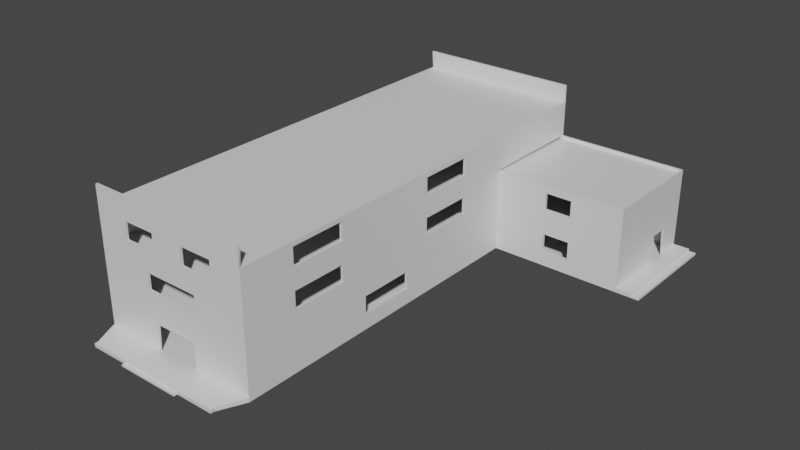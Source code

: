 # Source: house_of_cards.blend  (saved by Blender 2.83.19; exported with 4.5.12 LTS)
import bpy
from mathutils import Matrix  # noqa: F401  (used for matrix-valued properties, if any)

bpy.ops.wm.read_factory_settings(use_empty=True)
scene = bpy.context.scene
scene.name = 'Scene'

# ---- collections
col_collection = bpy.data.collections.new('Collection'); scene.collection.children.link(col_collection)

# ---- materials (node trees are filled in below, after node groups)
mat_material = bpy.data.materials.new('Material')
mat_material.alpha_threshold = 0.0
mat_material.use_transparent_shadow = False
mat_material.line_color = (0.0, 0.0, 0.0, 1.0)

# ---- node groups
ng_auto_smooth = bpy.data.node_groups.new('Auto Smooth', 'GeometryNodeTree')
_s = ng_auto_smooth.interface.new_socket(name='Geometry', in_out='OUTPUT', socket_type='NodeSocketGeometry')
_s = ng_auto_smooth.interface.new_socket(name='Geometry', in_out='INPUT', socket_type='NodeSocketGeometry')
_s = ng_auto_smooth.interface.new_socket(name='Angle', in_out='INPUT', socket_type='NodeSocketFloat')
_s.subtype = 'ANGLE'
_s.min_value = 0.0
_s.max_value = 3.142
ng_auto_smooth.is_modifier = True
_N = ng_auto_smooth.nodes; _L = ng_auto_smooth.links
n0 = _N.new('NodeGroupOutput'); n0.name = 'Group Output'; n0.location = (480, -100)
n1 = _N.new('NodeGroupInput'); n1.name = 'Group Input'; n1.location = (-420, -300)
n2 = _N.new('NodeGroupInput'); n2.name = 'Group Input.001'; n2.location = (-60, -100)
n3 = _N.new('GeometryNodeSetShadeSmooth'); n3.name = 'Set Shade Smooth'; n3.location = (120, -100)
n3.domain = 'EDGE'
n4 = _N.new('GeometryNodeSetShadeSmooth'); n4.name = 'Set Shade Smooth.001'; n4.location = (300, -100)
n5 = _N.new('GeometryNodeInputMeshEdgeAngle'); n5.name = 'Edge Angle'; n5.location = (-420, -220)
n6 = _N.new('GeometryNodeInputEdgeSmooth'); n6.name = 'Is Edge Smooth'; n6.location = (-60, -160)
n7 = _N.new('GeometryNodeInputShadeSmooth'); n7.name = 'Is Face Smooth'; n7.location = (-240, -340)
n8 = _N.new('FunctionNodeBooleanMath'); n8.name = 'Boolean Math'; n8.location = (-60, -220)
n9 = _N.new('FunctionNodeCompare'); n9.name = 'Compare'; n9.location = (-240, -180)
n9.operation = 'LESS_EQUAL'
_L.new(n5.outputs[0], n9.inputs[0])
_L.new(n4.outputs[0], n0.inputs[0])
_L.new(n1.outputs[1], n9.inputs[1])
_L.new(n9.outputs[0], n8.inputs[0])
_L.new(n7.outputs[0], n8.inputs[1])
_L.new(n2.outputs[0], n3.inputs[0])
_L.new(n6.outputs[0], n3.inputs[1])
_L.new(n3.outputs[0], n4.inputs[0])
_L.new(n8.outputs[0], n3.inputs[2])
n0.is_active_output = True

# ---- material node trees
mat_material.use_nodes = True; mat_material.node_tree.nodes.clear()
_N = mat_material.node_tree.nodes; _L = mat_material.node_tree.links
n0 = _N.new('ShaderNodeOutputMaterial'); n0.name = 'Material Output'; n0.location = (300, 300)
n1 = _N.new('ShaderNodeBsdfPrincipled'); n1.name = 'Principled BSDF'; n1.location = (10, 300)
n1.distribution = 'GGX'
n1.subsurface_method = 'BURLEY'
n1.inputs[2].default_value = 0.4
n1.inputs[3].default_value = 1.45
n1.inputs[27].default_value = (0.0, 0.0, 0.0, 1.0)
n1.inputs[28].default_value = 1.0
_L.new(n1.outputs[0], n0.inputs[0])
n0.is_active_output = True

# ---- world
world_world = bpy.data.worlds.new('World'); scene.world = world_world
world_world.use_nodes = True; world_world.node_tree.nodes.clear()
_N = world_world.node_tree.nodes; _L = world_world.node_tree.links
n0 = _N.new('ShaderNodeOutputWorld'); n0.name = 'World Output'; n0.location = (300, 300)
n1 = _N.new('ShaderNodeBackground'); n1.name = 'Background'; n1.location = (10, 300)
n1.inputs[0].default_value = (0.05088, 0.05088, 0.05088, 1.0)
_L.new(n1.outputs[0], n0.inputs[0])
n0.is_active_output = True
world_world.color = (0.05088, 0.05088, 0.05088)
world_world.use_sun_shadow = False
world_world.sun_shadow_jitter_overblur = 0.0

# ---- meshes
me_cube = bpy.data.meshes.new('Cube')
me_cube.from_pydata([(7.761, 20.27, 11.7), (7.761, 20.27, -0.9117), (7.761, -20.27, 11.7), (7.761, -20.27, -0.9117), (-7.656, 20.27, 11.7), (-7.656, 20.27, -0.9117), (-7.656, -20.27, 11.7), (-7.656, -20.27, -0.9117), (7.761, 20.27, -0.5214), (-7.656, -20.27, -0.5214), (7.761, -20.27, -0.5214), (-7.656, 20.27, -0.5214), (-7.656, -20.27, 2.64), (7.761, 20.27, 2.64), (7.761, -20.27, 2.64), (-7.656, 20.27, 2.64), (-7.656, -20.27, 3.042), (7.761, 20.27, 3.042), (7.761, -20.27, 3.042), (-7.656, 20.27, 3.042), (-7.656, -20.27, 6.436), (7.761, 20.27, 6.436), (7.761, -20.27, 6.436), (-7.656, 20.27, 6.436), (-7.656, -20.27, 6.773), (7.761, 20.27, 6.773), (7.761, -20.27, 6.773), (-7.656, 20.27, 6.773), (-7.656, -20.27, 10.05), (7.761, 20.27, 10.05), (7.761, -20.27, 10.05), (-7.656, 20.27, 10.05), (6.685, -22.65, -0.5487), (6.685, -22.65, -0.8845), (-6.58, -22.65, -0.8845), (-6.58, -22.65, -0.5487), (6.685, -22.97, -0.5487), (6.685, -22.97, -0.8845), (-6.58, -22.97, -0.8845), (-6.58, -22.97, -0.5487), (-3.336, 20.27, -0.9117), (-3.336, -20.27, -0.9117), (-3.336, 20.27, -0.5214), (-3.336, -20.27, -0.5214), (-2.863, -22.65, -0.8845), (-2.863, -22.65, -0.5487), (-2.863, -22.97, -0.8845), (-2.863, -22.97, -0.5487), (3.591, -20.27, -0.9117), (3.591, 20.27, -0.5214), (3.097, -22.65, -0.8845), (3.097, -22.97, -0.8845), (3.591, 20.27, -0.9117), (3.591, -20.27, -0.5214), (3.097, -22.65, -0.5487), (3.097, -22.97, -0.5487), (-2.863, -23.3, -0.8845), (3.097, -23.3, -0.8845), (7.761, 20.27, -0.7166), (7.761, -20.27, -0.7166), (-7.656, 20.27, -0.7166), (-7.656, -20.27, -0.7166), (6.685, -22.65, -0.7166), (-6.58, -22.65, -0.7166), (6.685, -22.97, -0.7166), (-6.58, -22.97, -0.7166), (-2.863, -22.97, -0.7166), (-3.336, 20.27, -0.7166), (3.097, -22.97, -0.7166), (3.591, 20.27, -0.7166), (-2.863, -23.3, -0.7166), (3.097, -23.3, -0.7166), (7.761, 10.02, 10.05), (7.761, 10.01, -0.7166), (7.761, 10.02, 6.773), (7.761, 10.01, 2.64), (7.761, 10.01, -0.9117), (7.761, 10.02, 6.436), (7.761, 10.01, -0.5214), (7.761, 10.01, 3.042), (20.0, 20.27, -0.7166), (20.0, 20.27, -0.9117), (20.0, 10.01, -0.9117), (20.0, 20.27, 2.64), (20.0, 20.27, -0.5214), (20.0, 20.27, 3.042), (20.0, 20.27, 6.436), (20.0, 20.27, 6.773), (20.0, 10.01, -0.7166), (20.0, 10.02, 6.773), (20.0, 10.01, 2.64), (20.0, 10.02, 6.436), (20.0, 10.01, -0.5214), (20.0, 10.01, 3.042), (21.52, 20.27, -0.7166), (21.52, 20.27, -0.9117), (21.52, 10.01, -0.9117), (21.52, 20.27, -0.5214), (21.52, 10.01, -0.7166), (21.52, 10.01, -0.5214), (22.17, 20.27, -0.7166), (22.17, 20.27, -0.9117), (22.17, 10.01, -0.9117), (22.17, 10.01, -0.7166), (20.0, 17.93, -0.5214), (20.0, 16.07, -0.5214), (20.0, 16.07, 1.477), (20.0, 17.91, 1.478), (20.0, 16.07, 1.929), (20.0, 17.91, 1.929), (7.761, -20.27, 2.106), (7.761, 10.01, 2.106), (20.0, 10.01, 2.106), (7.761, -20.27, 0.4793), (7.761, 10.01, 0.4793), (20.0, 10.01, 0.4793), (7.761, 20.27, 6.007), (7.761, -20.27, 6.007), (-7.656, 20.27, 6.007), (-7.656, -20.27, 6.007), (7.761, 10.02, 6.007), (20.0, 20.27, 6.007), (20.0, 10.02, 6.007), (7.761, 20.27, 4.486), (7.761, -20.27, 4.486), (-7.656, 20.27, 4.486), (7.761, 10.01, 4.486), (20.0, 20.27, 4.486), (20.0, 10.01, 4.486), (-7.656, -20.27, 4.486), (7.761, 20.27, 9.619), (7.761, -20.27, 9.619), (-7.656, 20.27, 9.619), (-7.656, -20.27, 9.619), (7.761, 10.02, 9.619), (7.761, 20.27, 7.998), (7.761, -20.27, 7.998), (-7.656, 20.27, 7.998), (7.761, 10.02, 7.998), (-7.656, -20.27, 7.998), (2.101, -20.27, -0.5214), (-1.968, -20.27, -0.5214), (2.101, -20.27, 1.712), (-1.968, -20.27, 1.712), (7.761, 7.487, -0.5214), (7.761, 4.963, -0.5214), (7.761, 2.439, -0.5214), (7.761, -0.08432, -0.5214), (7.761, -2.608, -0.5214), (7.761, -5.132, -0.5214), (7.761, -7.655, -0.5214), (7.761, -10.18, -0.5214), (7.761, -12.7, -0.5214), (7.761, -15.23, -0.5214), (7.761, -17.75, -0.5214), (7.761, 7.487, -0.7166), (7.761, 4.963, -0.7166), (7.761, 2.439, -0.7166), (7.761, -0.08442, -0.7166), (7.761, -2.608, -0.7166), (7.761, -5.132, -0.7166), (7.761, -7.656, -0.7166), (7.761, -10.18, -0.7166), (7.761, -12.7, -0.7166), (7.761, -15.23, -0.7166), (7.761, -17.75, -0.7166), (7.761, -17.75, -0.9117), (7.761, -15.23, -0.9117), (7.761, -12.7, -0.9117), (7.761, -10.18, -0.9117), (7.761, -7.656, -0.9117), (7.761, -5.132, -0.9117), (7.761, -2.608, -0.9117), (7.761, -0.08452, -0.9117), (7.761, 2.439, -0.9117), (7.761, 4.963, -0.9117), (7.761, 7.487, -0.9117), (7.761, 7.489, 2.106), (7.761, 4.965, 2.106), (7.761, 2.441, 2.106), (7.761, -0.08293, 2.106), (7.761, -2.607, 2.106), (7.761, -5.131, 2.106), (7.761, -7.655, 2.106), (7.761, -10.18, 2.106), (7.761, -12.7, 2.106), (7.761, -15.23, 2.106), (7.761, -17.75, 2.106), (7.761, 7.488, 0.4793), (7.761, 4.964, 0.4793), (7.761, 2.44, 0.4793), (7.761, -0.08379, 0.4793), (7.761, -2.608, 0.4793), (7.761, -5.131, 0.4793), (7.761, -7.655, 0.4793), (7.761, -10.18, 0.4793), (7.761, -12.7, 0.4793), (7.761, -15.23, 0.4793), (7.761, -17.75, 0.4793), (7.761, 7.489, 3.042), (7.761, 4.965, 3.042), (7.761, 2.442, 3.042), (7.761, -0.08244, 3.042), (7.761, -2.606, 3.042), (7.761, -5.13, 3.042), (7.761, -7.654, 3.042), (7.761, -10.18, 3.042), (7.761, -12.7, 3.042), (7.761, -15.23, 3.042), (7.761, -17.75, 3.042), (7.761, 7.492, 6.007), (7.761, 4.967, 6.007), (7.761, 2.443, 6.007), (7.761, -0.08088, 6.007), (7.761, -2.605, 6.007), (7.761, -5.129, 6.007), (7.761, -7.653, 6.007), (7.761, -10.18, 6.007), (7.761, -12.7, 6.007), (7.761, -15.23, 6.007), (7.761, -17.75, 6.007), (7.761, 7.49, 4.486), (7.761, 4.966, 4.486), (7.761, 2.442, 4.486), (7.761, -0.08168, 4.486), (7.761, -2.606, 4.486), (7.761, -5.13, 4.486), (7.761, -7.654, 4.486), (7.761, -10.18, 4.486), (7.761, -12.7, 4.486), (7.761, -15.23, 4.486), (7.761, -17.75, 4.486), (7.761, 7.492, 6.773), (7.761, 4.968, 6.773), (7.761, 2.444, 6.773), (7.761, -0.08048, 6.773), (7.761, -2.605, 6.773), (7.761, -5.129, 6.773), (7.761, -7.653, 6.773), (7.761, -10.18, 6.773), (7.761, -12.7, 6.773), (7.761, -15.23, 6.773), (7.761, -17.75, 6.773), (7.761, 7.495, 10.05), (7.761, 4.97, 10.05), (7.761, 2.446, 10.05), (7.761, -0.07875, 10.05), (7.761, -2.603, 10.05), (7.761, -5.128, 10.05), (7.761, -7.652, 10.05), (7.761, -10.18, 10.05), (7.761, -12.7, 10.05), (7.761, -15.23, 10.05), (7.761, -17.75, 10.05), (7.761, 7.494, 9.619), (7.761, 4.97, 9.619), (7.761, 2.445, 9.619), (7.761, -0.07898, 9.619), (7.761, -2.603, 9.619), (7.761, -5.128, 9.619), (7.761, -7.652, 9.619), (7.761, -10.18, 9.619), (7.761, -12.7, 9.619), (7.761, -15.23, 9.619), (7.761, -17.75, 9.619), (7.761, 7.493, 7.998), (7.761, 4.969, 7.998), (7.761, 2.444, 7.998), (7.761, -0.07983, 7.998), (7.761, -2.604, 7.998), (7.761, -5.128, 7.998), (7.761, -7.653, 7.998), (7.761, -10.18, 7.998), (7.761, -12.7, 7.998), (7.761, -15.23, 7.998), (7.761, -17.75, 7.998), (-7.656, -17.57, 6.773), (-7.656, -14.87, 6.773), (-7.656, -12.16, 6.773), (-7.656, -9.461, 6.773), (-7.656, -6.758, 6.773), (-7.656, -4.055, 6.773), (-7.656, -1.352, 6.773), (-7.656, 1.352, 6.773), (-7.656, 4.055, 6.773), (-7.656, 6.758, 6.773), (-7.656, 9.461, 6.773), (-7.656, 12.16, 6.773), (-7.656, 14.87, 6.773), (-7.656, 17.57, 6.773), (-7.656, -17.57, 10.05), (-7.656, -14.87, 10.05), (-7.656, -12.16, 10.05), (-7.656, -9.461, 10.05), (-7.656, -6.758, 10.05), (-7.656, -4.055, 10.05), (-7.656, -1.352, 10.05), (-7.656, 1.352, 10.05), (-7.656, 4.055, 10.05), (-7.656, 6.758, 10.05), (-7.656, 9.461, 10.05), (-7.656, 12.16, 10.05), (-7.656, 14.87, 10.05), (-7.656, 17.57, 10.05), (-7.656, -17.57, 9.619), (-7.656, -14.87, 9.619), (-7.656, -12.16, 9.619), (-7.656, -9.461, 9.619), (-7.656, -6.758, 9.619), (-7.656, -4.055, 9.619), (-7.656, -1.352, 9.619), (-7.656, 1.352, 9.619), (-7.656, 4.055, 9.619), (-7.656, 6.758, 9.619), (-7.656, 9.461, 9.619), (-7.656, 12.16, 9.619), (-7.656, 14.87, 9.619), (-7.656, 17.57, 9.619), (-7.656, -17.57, 7.998), (-7.656, -14.87, 7.998), (-7.656, -12.16, 7.998), (-7.656, -9.461, 7.998), (-7.656, -6.758, 7.998), (-7.656, -4.055, 7.998), (-7.656, -1.352, 7.998), (-7.656, 1.352, 7.998), (-7.656, 4.055, 7.998), (-7.656, 6.758, 7.998), (-7.656, 9.461, 7.998), (-7.656, 12.16, 7.998), (-7.656, 14.87, 7.998), (-7.656, 17.57, 7.998), (-7.656, -17.57, 3.042), (-7.656, -14.87, 3.042), (-7.656, -12.16, 3.042), (-7.656, -9.461, 3.042), (-7.656, -6.758, 3.042), (-7.656, -4.055, 3.042), (-7.656, -1.352, 3.042), (-7.656, 1.352, 3.042), (-7.656, 4.055, 3.042), (-7.656, 6.758, 3.042), (-7.656, 9.461, 3.042), (-7.656, 12.16, 3.042), (-7.656, 14.87, 3.042), (-7.656, 17.57, 3.042), (-7.656, -17.57, 6.007), (-7.656, -14.87, 6.007), (-7.656, -12.16, 6.007), (-7.656, -9.461, 6.007), (-7.656, -6.758, 6.007), (-7.656, -4.055, 6.007), (-7.656, -1.352, 6.007), (-7.656, 1.352, 6.007), (-7.656, 4.055, 6.007), (-7.656, 6.758, 6.007), (-7.656, 9.461, 6.007), (-7.656, 12.16, 6.007), (-7.656, 14.87, 6.007), (-7.656, 17.57, 6.007), (-7.656, -17.57, 4.486), (-7.656, -14.87, 4.486), (-7.656, -12.16, 4.486), (-7.656, -9.461, 4.486), (-7.656, -6.758, 4.486), (-7.656, -4.055, 4.486), (-7.656, -1.352, 4.486), (-7.656, 1.352, 4.486), (-7.656, 4.055, 4.486), (-7.656, 6.758, 4.486), (-7.656, 9.461, 4.486), (-7.656, 12.16, 4.486), (-7.656, 14.87, 4.486), (-7.656, 17.57, 4.486), (4.678, -20.27, 6.773), (1.594, -20.27, 6.773), (-1.489, -20.27, 6.773), (-4.573, -20.27, 6.773), (4.678, -20.27, 9.619), (1.594, -20.27, 9.619), (-1.489, -20.27, 9.619), (-4.573, -20.27, 9.619), (4.678, -20.27, 7.998), (1.594, -20.27, 7.998), (-1.489, -20.27, 7.998), (-4.573, -20.27, 7.998), (2.622, -20.27, 3.042), (-2.517, -20.27, 3.042), (2.622, -20.27, 6.007), (-2.517, -20.27, 6.007), (2.622, -20.27, 4.486), (-2.517, -20.27, 4.486), (-3.802, 20.27, 3.042), (0.05246, 20.27, 3.042), (3.907, 20.27, 3.042), (-3.802, 20.27, 6.007), (0.05246, 20.27, 6.007), (3.907, 20.27, 6.007), (-3.802, 20.27, 4.486), (0.05246, 20.27, 4.486), (3.907, 20.27, 4.486), (10.21, 20.27, 3.042), (12.65, 20.27, 3.042), (15.1, 20.27, 3.042), (17.55, 20.27, 3.042), (10.21, 20.27, 6.007), (12.65, 20.27, 6.007), (15.1, 20.27, 6.007), (17.55, 20.27, 6.007), (10.21, 20.27, 4.486), (12.65, 20.27, 4.486), (15.1, 20.27, 4.486), (17.55, 20.27, 4.486), (10.21, 10.01, 3.042), (12.65, 10.01, 3.042), (15.1, 10.01, 3.042), (17.55, 10.01, 3.042), (10.21, 10.02, 6.007), (12.65, 10.02, 6.007), (15.1, 10.02, 6.007), (17.55, 10.02, 6.007), (10.21, 10.01, 4.486), (12.65, 10.01, 4.486), (15.1, 10.01, 4.486), (17.55, 10.01, 4.486), (7.761, 20.27, 2.252), (20.0, 20.27, 2.252), (7.761, 20.27, 0.5689), (20.0, 20.27, 0.5689), (-7.656, -16.82, 3.042), (-7.656, -16.82, 6.007), (-7.656, -16.82, 4.486), (-7.656, -16.82, 5.488), (-7.656, -14.87, 5.486), (12.64, 10.01, 0.4793), (12.64, 10.01, 2.106), (15.11, 10.01, 0.4793), (15.11, 10.01, 2.106), (-9.648, -16.84, -0.8962), (-9.648, -16.84, 1.104), (-9.648, -14.84, -0.8962), (-9.648, -14.84, 1.104), (-7.648, -16.84, -0.8962), (-7.648, -16.84, 1.104), (-7.648, -14.84, -0.8962), (-7.648, -14.84, 1.104), (-9.648, -16.84, 3.043), (-9.648, -14.84, 3.043), (-7.648, -14.84, 3.043), (-7.648, -16.84, 3.043), (-9.92, -14.84, -0.8962), (-9.92, -16.84, -0.8962), (-9.92, -16.84, 1.104), (-9.92, -14.84, 1.104), (-9.92, -16.84, 3.043), (-9.92, -14.84, 3.043), (-7.648, -14.84, 1.381), (-7.648, -14.84, 1.658), (-7.648, -14.84, 1.935), (-7.648, -14.84, 2.212), (-7.648, -14.84, 2.489), (-7.648, -14.84, 2.766), (-7.648, -16.84, 2.766), (-7.648, -16.84, 2.489), (-7.648, -16.84, 2.212), (-7.648, -16.84, 1.935), (-7.648, -16.84, 1.658), (-7.648, -16.84, 1.381), (-9.648, -16.84, 1.381), (-9.648, -16.84, 1.658), (-9.648, -16.84, 1.935), (-9.648, -16.84, 2.212), (-9.648, -16.84, 2.489), (-9.648, -16.84, 2.766), (-9.648, -14.84, 2.766), (-9.648, -14.84, 2.489), (-9.648, -14.84, 2.212), (-9.648, -14.84, 1.935), (-9.648, -14.84, 1.658), (-9.648, -14.84, 1.381), (-9.92, -16.84, 1.381), (-9.92, -16.84, 1.658), (-9.92, -16.84, 1.935), (-9.92, -16.84, 2.212), (-9.92, -16.84, 2.489), (-9.92, -16.84, 2.766), (-9.92, -14.84, 2.766), (-9.92, -14.84, 2.489), (-9.92, -14.84, 2.212), (-9.92, -14.84, 1.935), (-9.92, -14.84, 1.658), (-9.92, -14.84, 1.381), (-9.648, -16.84, -0.6105), (-9.648, -16.84, -0.3248), (-9.648, -16.84, -0.03908), (-9.648, -16.84, 0.2466), (-9.648, -16.84, 0.5323), (-9.648, -16.84, 0.8181), (-9.648, -14.84, 0.8181), (-9.648, -14.84, 0.5323), (-9.648, -14.84, 0.2466), (-9.648, -14.84, -0.03908), (-9.648, -14.84, -0.3248), (-9.648, -14.84, -0.6105), (-7.648, -14.84, 0.8181), (-7.648, -14.84, 0.5323), (-7.648, -14.84, 0.2466), (-7.648, -14.84, -0.03908), (-7.648, -14.84, -0.3248), (-7.648, -14.84, -0.6105), (-7.648, -16.84, 0.8181), (-7.648, -16.84, 0.5323), (-7.648, -16.84, 0.2466), (-7.648, -16.84, -0.03908), (-7.648, -16.84, -0.3248), (-7.648, -16.84, -0.6105), (-9.92, -16.84, -0.6105), (-9.92, -16.84, -0.3248), (-9.92, -16.84, -0.03908), (-9.92, -16.84, 0.2466), (-9.92, -16.84, 0.5323), (-9.92, -16.84, 0.8181), (-9.92, -14.84, 0.8181), (-9.92, -14.84, 0.5323), (-9.92, -14.84, 0.2466), (-9.92, -14.84, -0.03908), (-9.92, -14.84, -0.3248), (-9.92, -14.84, -0.6105), (-9.648, -14.54, -0.6105), (-9.648, -14.54, -0.8962), (-7.648, -14.54, -0.8962), (-9.648, -14.54, 1.104), (-7.648, -14.54, 1.104), (-7.648, -14.54, -0.6105), (-9.648, -14.54, 1.381), (-7.648, -14.54, 1.381), (-7.648, -14.54, 1.658), (-7.648, -14.54, 1.935), (-7.648, -14.54, 2.212), (-7.648, -14.54, 2.489), (-7.648, -14.54, 2.766), (-9.648, -14.54, 2.766), (-9.648, -14.54, 2.489), (-9.648, -14.54, 2.212), (-9.648, -14.54, 1.935), (-9.648, -14.54, 1.658), (-9.648, -14.54, 0.8181), (-9.648, -14.54, 0.5323), (-9.648, -14.54, 0.2466), (-9.648, -14.54, -0.03908), (-9.648, -14.54, -0.3248), (-7.648, -14.54, 0.8181), (-7.648, -14.54, 0.5323), (-7.648, -14.54, 0.2466), (-7.648, -14.54, -0.03908), (-7.648, -14.54, -0.3248), (-9.648, -14.24, -0.6105), (-9.648, -14.24, -0.8962), (-7.648, -14.24, -0.8962), (-9.648, -14.24, 1.104), (-7.648, -14.24, 1.104), (-7.648, -14.24, -0.6105), (-9.648, -14.24, 1.381), (-7.648, -14.24, 1.381), (-7.648, -14.24, 1.658), (-7.648, -14.24, 1.935), (-7.648, -14.24, 2.212), (-7.648, -14.24, 2.489), (-9.648, -14.24, 2.489), (-9.648, -14.24, 2.212), (-9.648, -14.24, 1.935), (-9.648, -14.24, 1.658), (-9.648, -14.24, 0.8181), (-9.648, -14.24, 0.5323), (-9.648, -14.24, 0.2466), (-9.648, -14.24, -0.03908), (-9.648, -14.24, -0.3248), (-7.648, -14.24, 0.8181), (-7.648, -14.24, 0.5323), (-7.648, -14.24, 0.2466), (-7.648, -14.24, -0.03908), (-7.648, -14.24, -0.3248), (-9.648, -13.94, -0.6105), (-9.648, -13.94, -0.8962), (-7.648, -13.94, -0.8962), (-9.648, -13.94, 1.104), (-7.648, -13.94, 1.104), (-7.648, -13.94, -0.6105), (-9.648, -13.94, 1.381), (-7.648, -13.94, 1.381), (-7.648, -13.94, 1.658), (-7.648, -13.94, 1.935), (-7.648, -13.94, 2.212), (-9.648, -13.94, 2.212), (-9.648, -13.94, 1.935), (-9.648, -13.94, 1.658), (-9.648, -13.94, 0.8181), (-9.648, -13.94, 0.5323), (-9.648, -13.94, 0.2466), (-9.648, -13.94, -0.03908), (-9.648, -13.94, -0.3248), (-7.648, -13.94, 0.8181), (-7.648, -13.94, 0.5323), (-7.648, -13.94, 0.2466), (-7.648, -13.94, -0.03908), (-7.648, -13.94, -0.3248), (-9.648, -13.64, -0.6105), (-9.648, -13.64, -0.8962), (-7.648, -13.64, -0.8962), (-9.648, -13.64, 1.104), (-7.648, -13.64, 1.104), (-7.648, -13.64, -0.6105), (-9.648, -13.64, 1.381), (-7.648, -13.64, 1.381), (-7.648, -13.64, 1.658), (-7.648, -13.64, 1.935), (-9.648, -13.64, 1.935), (-9.648, -13.64, 1.658), (-9.648, -13.64, 0.8181), (-9.648, -13.64, 0.5323), (-9.648, -13.64, 0.2466), (-9.648, -13.64, -0.03908), (-9.648, -13.64, -0.3248), (-7.648, -13.64, 0.8181), (-7.648, -13.64, 0.5323), (-7.648, -13.64, 0.2466), (-7.648, -13.64, -0.03908), (-7.648, -13.64, -0.3248), (-9.648, -13.34, -0.6105), (-9.648, -13.34, -0.8962), (-7.648, -13.34, -0.8962), (-9.648, -13.34, 1.104), (-7.648, -13.34, 1.104), (-7.648, -13.34, -0.6105), (-9.648, -13.34, 1.381), (-7.648, -13.34, 1.381), (-7.648, -13.34, 1.658), (-9.648, -13.34, 1.658), (-9.648, -13.34, 0.8181), (-9.648, -13.34, 0.5323), (-9.648, -13.34, 0.2466), (-9.648, -13.34, -0.03908), (-9.648, -13.34, -0.3248), (-7.648, -13.34, 0.8181), (-7.648, -13.34, 0.5323), (-7.648, -13.34, 0.2466), (-7.648, -13.34, -0.03908), (-7.648, -13.34, -0.3248), (-9.648, -13.04, -0.6105), (-9.648, -13.04, -0.8962), (-7.648, -13.04, -0.8962), (-9.648, -13.04, 1.104), (-7.648, -13.04, 1.104), (-7.648, -13.04, -0.6105), (-9.648, -13.04, 1.381), (-7.648, -13.04, 1.381), (-9.648, -13.04, 0.8181), (-9.648, -13.04, 0.5323), (-9.648, -13.04, 0.2466), (-9.648, -13.04, -0.03908), (-9.648, -13.04, -0.3248), (-7.648, -13.04, 0.8181), (-7.648, -13.04, 0.5323), (-7.648, -13.04, 0.2466), (-7.648, -13.04, -0.03908), (-7.648, -13.04, -0.3248), (-9.648, -12.74, -0.6105), (-9.648, -12.74, -0.8962), (-7.648, -12.74, -0.8962), (-9.648, -12.74, 1.104), (-7.648, -12.74, 1.104), (-7.648, -12.74, -0.6105), (-9.648, -12.74, 0.8181), (-9.648, -12.74, 0.5323), (-9.648, -12.74, 0.2466), (-9.648, -12.74, -0.03908), (-9.648, -12.74, -0.3248), (-7.648, -12.74, 0.8181), (-7.648, -12.74, 0.5323), (-7.648, -12.74, 0.2466), (-7.648, -12.74, -0.03908), (-7.648, -12.74, -0.3248), (-9.648, -12.44, -0.6105), (-9.648, -12.44, -0.8962), (-7.648, -12.44, -0.8962), (-7.648, -12.44, -0.6105), (-9.648, -12.44, 0.8181), (-9.648, -12.44, 0.5323), (-9.648, -12.44, 0.2466), (-9.648, -12.44, -0.03908), (-9.648, -12.44, -0.3248), (-7.648, -12.44, 0.8181), (-7.648, -12.44, 0.5323), (-7.648, -12.44, 0.2466), (-7.648, -12.44, -0.03908), (-7.648, -12.44, -0.3248), (-9.648, -12.14, -0.6105), (-9.648, -12.14, -0.8962), (-7.648, -12.14, -0.8962), (-7.648, -12.14, -0.6105), (-9.648, -12.14, 0.5323), (-9.648, -12.14, 0.2466), (-9.648, -12.14, -0.03908), (-9.648, -12.14, -0.3248), (-7.648, -12.14, 0.5323), (-7.648, -12.14, 0.2466), (-7.648, -12.14, -0.03908), (-7.648, -12.14, -0.3248), (-9.648, -11.84, -0.6105), (-9.648, -11.84, -0.8962), (-7.648, -11.84, -0.8962), (-7.648, -11.84, -0.6105), (-9.648, -11.84, 0.2466), (-9.648, -11.84, -0.03908), (-9.648, -11.84, -0.3248), (-7.648, -11.84, 0.2466), (-7.648, -11.84, -0.03908), (-7.648, -11.84, -0.3248), (-9.648, -11.54, -0.6105), (-9.648, -11.54, -0.8962), (-7.648, -11.54, -0.8962), (-7.648, -11.54, -0.6105), (-9.648, -11.54, -0.03908), (-9.648, -11.54, -0.3248), (-7.648, -11.54, -0.03908), (-7.648, -11.54, -0.3248), (-9.648, -11.24, -0.6105), (-9.648, -11.24, -0.8962), (-7.648, -11.24, -0.8962), (-7.648, -11.24, -0.6105), (-9.648, -11.24, -0.3248), (-7.648, -11.24, -0.3248), (-9.648, -10.94, -0.6105), (-9.648, -10.94, -0.8962), (-7.648, -10.94, -0.8962), (-7.648, -10.94, -0.6105), (-9.648, -10.97, 1.104), (-9.92, -10.97, 1.104), (-9.648, -10.97, -0.6105), (-9.648, -10.97, -0.8962), (-9.648, -10.97, 1.381), (-9.92, -10.97, -0.6105), (-9.92, -10.97, -0.8962), (-9.92, -10.97, 1.381), (-9.92, -10.97, 3.043), (-9.648, -10.97, 3.043), (-9.648, -10.97, 2.766), (-9.648, -10.97, 2.489), (-9.648, -10.97, 2.212), (-9.648, -10.97, 1.935), (-9.648, -10.97, 1.658), (-9.92, -10.97, 2.766), (-9.92, -10.97, 2.489), (-9.92, -10.97, 2.212), (-9.92, -10.97, 1.935), (-9.92, -10.97, 1.658), (-9.648, -10.97, 0.8181), (-9.648, -10.97, 0.5323), (-9.648, -10.97, 0.2466), (-9.648, -10.97, -0.03908), (-9.648, -10.97, -0.3248), (-9.92, -10.97, 0.8181), (-9.92, -10.97, 0.5323), (-9.92, -10.97, 0.2466), (-9.92, -10.97, -0.03908), (-9.92, -10.97, -0.3248)], [], [(30, 2, 6, 28), (52, 1, 76, 176, 175, 174, 173, 172, 171, 170, 169, 168, 167, 166, 3, 48), (31, 4, 0, 29), (69, 49, 8, 58), (61, 9, 11, 60), (48, 3, 33, 50), (11, 15, 13, 425, 427, 8, 49, 42), (76, 1, 81, 82), (9, 12, 15, 11), (10, 113, 110, 14, 12, 9, 43, 141, 143, 142, 140, 53), (15, 19, 392, 393, 394, 17, 13), (74, 77, 91, 89), (12, 16, 332, 429, 333, 334, 335, 336, 337, 338, 339, 340, 341, 342, 343, 344, 345, 19, 15), (14, 18, 386, 387, 16, 12), (118, 23, 21, 116, 397, 396, 395), (73, 76, 82, 88), (119, 20, 23, 118, 359, 358, 357, 356, 355, 354, 353, 352, 351, 350, 349, 348, 347, 430, 346), (117, 22, 20, 119, 389, 388), (23, 27, 25, 21), (1, 58, 80, 81), (20, 24, 276, 277, 278, 279, 280, 281, 282, 283, 284, 285, 286, 287, 288, 289, 27, 23), (22, 26, 374, 375, 376, 377, 24, 20), (132, 31, 29, 130), (317, 303, 31, 132), (131, 30, 28, 133, 381, 380, 379, 378), (12, 15, 13, 75, 14), (20, 23, 21, 77, 22), (31, 303, 302, 301, 300, 299, 298, 297, 296, 295, 294, 293, 292, 291, 290, 28, 30, 253, 252, 251, 250, 249, 248, 247, 246, 245, 244, 243, 72, 29), (45, 35, 39, 47), (43, 9, 35, 45), (59, 10, 32, 62), (61, 7, 34, 63), (66, 47, 39, 65), (50, 33, 37, 51), (63, 34, 38, 65), (62, 32, 36, 64), (34, 44, 46, 38), (66, 46, 56, 70), (53, 140, 141, 43, 45, 54), (54, 45, 47, 55), (7, 41, 44, 34), (60, 11, 42, 67), (5, 40, 41, 7), (32, 54, 55, 36), (10, 53, 54, 32), (64, 36, 55, 68), (66, 70, 71, 68), (67, 42, 49, 69), (40, 52, 48, 41), (46, 51, 57, 56), (51, 68, 71, 57), (57, 71, 70, 56), (40, 67, 69, 52), (37, 64, 68, 51), (5, 60, 67, 40), (55, 47, 66, 68), (33, 62, 64, 37), (35, 63, 65, 39), (46, 66, 65, 38), (9, 61, 63, 35), (3, 59, 62, 33), (7, 61, 60, 5), (424, 416, 93, 128), (52, 69, 58, 1), (120, 77, 22, 117, 220, 219, 218, 217, 216, 215, 214, 213, 212, 211, 210), (166, 165, 59, 3), (77, 74, 232, 233, 234, 235, 236, 237, 238, 239, 240, 241, 242, 26, 22), (264, 253, 30, 131), (165, 154, 10, 59), (111, 75, 14, 110, 187, 186, 185, 184, 183, 182, 181, 180, 179, 178, 177), (75, 79, 199, 200, 201, 202, 203, 204, 205, 206, 207, 208, 209, 18, 14), (80, 84, 97, 94), (84, 428, 426, 83, 90, 112, 115, 92, 105, 106, 108, 109, 107, 104), (83, 85, 93, 90), (121, 86, 91, 122), (86, 87, 89, 91), (88, 82, 96, 98), (425, 13, 83, 426), (78, 73, 88, 92), (114, 78, 92, 115, 436, 434), (13, 17, 401, 402, 403, 404, 85, 83), (58, 8, 84, 80), (116, 21, 86, 121, 408, 407, 406, 405), (79, 75, 90, 93, 416, 415, 414, 413), (21, 25, 87, 86), (21, 86, 91, 77), (13, 83, 90, 75), (94, 97, 99, 98), (95, 94, 100, 101), (92, 88, 98, 99), (81, 80, 94, 95), (84, 104, 105, 92, 99, 97), (82, 81, 95, 96), (101, 100, 103, 102), (98, 96, 102, 103), (94, 98, 103, 100), (96, 95, 101, 102), (130, 29, 72, 134), (75, 111, 435, 437, 112, 90), (198, 187, 110, 113), (154, 198, 113, 10), (111, 114, 434, 435), (412, 408, 121, 127), (127, 121, 122, 128), (231, 220, 117, 124), (77, 120, 417, 418, 419, 420, 122, 91), (391, 389, 119, 129), (373, 359, 118, 125), (400, 397, 116, 123), (394, 400, 123, 17), (345, 373, 125, 19), (387, 391, 129, 16), (209, 231, 124, 18), (85, 127, 128, 93), (404, 412, 127, 85), (420, 424, 128, 122), (135, 130, 134, 138), (275, 264, 131, 136), (385, 381, 133, 139), (331, 317, 132, 137), (137, 132, 130, 135), (27, 137, 135, 25), (289, 331, 137, 27), (377, 385, 139, 24), (242, 275, 136, 26), (25, 135, 138, 74), (78, 114, 188, 144), (144, 188, 189, 145), (145, 189, 190, 146), (146, 190, 191, 147), (147, 191, 192, 148), (148, 192, 193, 149), (149, 193, 194, 150), (150, 194, 195, 151), (151, 195, 196, 152), (152, 196, 197, 153), (153, 197, 198, 154), (114, 111, 177, 188), (188, 177, 178, 189), (189, 178, 179, 190), (190, 179, 180, 191), (191, 180, 181, 192), (194, 183, 184, 195), (195, 184, 185, 196), (196, 185, 186, 197), (197, 186, 187, 198), (73, 78, 144, 155), (155, 144, 145, 156), (156, 145, 146, 157), (157, 146, 147, 158), (158, 147, 148, 159), (159, 148, 149, 160), (160, 149, 150, 161), (161, 150, 151, 162), (162, 151, 152, 163), (163, 152, 153, 164), (164, 153, 154, 165), (76, 73, 155, 176), (176, 155, 156, 175), (175, 156, 157, 174), (174, 157, 158, 173), (173, 158, 159, 172), (172, 159, 160, 171), (171, 160, 161, 170), (170, 161, 162, 169), (169, 162, 163, 168), (168, 163, 164, 167), (167, 164, 165, 166), (79, 126, 221, 199), (199, 221, 222, 200), (200, 222, 223, 201), (201, 223, 224, 202), (202, 224, 225, 203), (203, 225, 226, 204), (204, 226, 227, 205), (205, 227, 228, 206), (206, 228, 229, 207), (207, 229, 230, 208), (208, 230, 231, 209), (126, 120, 210, 221), (221, 210, 211, 222), (224, 213, 214, 225), (225, 214, 215, 226), (226, 215, 216, 227), (227, 216, 217, 228), (230, 219, 220, 231), (74, 138, 265, 232), (232, 265, 266, 233), (233, 266, 267, 234), (234, 267, 268, 235), (235, 268, 269, 236), (236, 269, 270, 237), (237, 270, 271, 238), (238, 271, 272, 239), (239, 272, 273, 240), (240, 273, 274, 241), (241, 274, 275, 242), (138, 134, 254, 265), (265, 254, 255, 266), (268, 257, 258, 269), (269, 258, 259, 270), (270, 259, 260, 271), (271, 260, 261, 272), (274, 263, 264, 275), (134, 72, 243, 254), (254, 243, 244, 255), (255, 244, 245, 256), (256, 245, 246, 257), (257, 246, 247, 258), (258, 247, 248, 259), (259, 248, 249, 260), (260, 249, 250, 261), (261, 250, 251, 262), (262, 251, 252, 263), (263, 252, 253, 264), (24, 139, 318, 276), (276, 318, 319, 277), (277, 319, 320, 278), (278, 320, 321, 279), (279, 321, 322, 280), (280, 322, 323, 281), (281, 323, 324, 282), (282, 324, 325, 283), (283, 325, 326, 284), (284, 326, 327, 285), (285, 327, 328, 286), (286, 328, 329, 287), (287, 329, 330, 288), (288, 330, 331, 289), (139, 133, 304, 318), (318, 304, 305, 319), (321, 307, 308, 322), (322, 308, 309, 323), (323, 309, 310, 324), (324, 310, 311, 325), (325, 311, 312, 326), (326, 312, 313, 327), (327, 313, 314, 328), (330, 316, 317, 331), (133, 28, 290, 304), (304, 290, 291, 305), (305, 291, 292, 306), (306, 292, 293, 307), (307, 293, 294, 308), (308, 294, 295, 309), (309, 295, 296, 310), (310, 296, 297, 311), (311, 297, 298, 312), (312, 298, 299, 313), (313, 299, 300, 314), (314, 300, 301, 315), (315, 301, 302, 316), (316, 302, 303, 317), (16, 129, 360, 332), (333, 361, 362, 334), (334, 362, 363, 335), (335, 363, 364, 336), (336, 364, 365, 337), (337, 365, 366, 338), (338, 366, 367, 339), (339, 367, 368, 340), (340, 368, 369, 341), (341, 369, 370, 342), (342, 370, 371, 343), (343, 371, 372, 344), (344, 372, 373, 345), (129, 119, 346, 360), (361, 433, 347, 348, 362), (362, 348, 349, 363), (363, 349, 350, 364), (367, 353, 354, 368), (368, 354, 355, 369), (369, 355, 356, 370), (370, 356, 357, 371), (371, 357, 358, 372), (372, 358, 359, 373), (26, 136, 382, 374), (374, 382, 383, 375), (375, 383, 384, 376), (376, 384, 385, 377), (136, 131, 378, 382), (383, 379, 380, 384), (18, 124, 390, 386), (386, 390, 391, 387), (124, 117, 388, 390), (19, 125, 398, 392), (392, 398, 399, 393), (393, 399, 400, 394), (125, 118, 395, 398), (398, 395, 396, 399), (399, 396, 397, 400), (17, 123, 409, 401), (401, 409, 410, 402), (402, 410, 411, 403), (403, 411, 412, 404), (123, 116, 405, 409), (409, 405, 406, 410), (411, 407, 408, 412), (120, 126, 421, 417), (417, 421, 422, 418), (419, 423, 424, 420), (126, 79, 413, 421), (421, 413, 414, 422), (422, 414, 415, 423), (423, 415, 416, 424), (427, 425, 426, 428), (8, 427, 428, 84), (360, 346, 430, 432, 431), (332, 360, 431, 429), (433, 432, 430, 347), (440, 438, 451, 450), (437, 436, 115, 112), (507, 508, 555, 554), (504, 445, 443, 510), (510, 443, 439, 497), (440, 444, 442, 438), (462, 461, 448, 449), (448, 447, 446, 449), (475, 476, 748, 747), (473, 462, 449, 446), (461, 474, 447, 448), (521, 452, 453, 522), (486, 485, 454, 455), (473, 446, 454, 485), (489, 488, 753, 754), (497, 439, 452, 521), (446, 447, 455, 454), (439, 468, 480, 452), (468, 469, 481, 480), (469, 470, 482, 481), (470, 471, 483, 482), (471, 472, 484, 483), (472, 473, 485, 484), (453, 452, 480, 491), (491, 480, 481, 490), (490, 481, 482, 489), (489, 482, 483, 488), (488, 483, 484, 487), (487, 484, 485, 486), (476, 475, 542, 543), (506, 507, 554, 553), (475, 474, 541, 542), (505, 506, 553, 552), (461, 460, 539, 540), (504, 505, 552, 551), (439, 443, 467, 468), (468, 467, 466, 469), (469, 466, 465, 470), (470, 465, 464, 471), (471, 464, 463, 472), (472, 463, 462, 473), (474, 475, 747, 746), (488, 487, 752, 753), (447, 474, 746, 745), (450, 527, 741, 742), (487, 486, 751, 752), (486, 455, 744, 751), (443, 445, 456, 467), (467, 456, 457, 466), (466, 457, 458, 465), (465, 458, 459, 464), (464, 459, 460, 463), (463, 460, 461, 462), (438, 492, 516, 451), (492, 493, 517, 516), (493, 494, 518, 517), (494, 495, 519, 518), (495, 496, 520, 519), (496, 497, 521, 520), (502, 503, 738, 760), (501, 502, 760, 759), (500, 501, 759, 758), (479, 441, 736, 740), (527, 526, 765, 741), (499, 500, 758, 757), (451, 516, 527, 450), (516, 517, 526, 527), (517, 518, 525, 526), (518, 519, 524, 525), (519, 520, 523, 524), (520, 521, 522, 523), (442, 515, 492, 438), (515, 514, 493, 492), (514, 513, 494, 493), (513, 512, 495, 494), (512, 511, 496, 495), (511, 510, 497, 496), (444, 509, 515, 442), (509, 508, 514, 515), (508, 507, 513, 514), (507, 506, 512, 513), (506, 505, 511, 512), (505, 504, 510, 511), (460, 459, 538, 539), (445, 504, 551, 532), (459, 458, 537, 538), (503, 502, 550, 528), (458, 457, 536, 537), (502, 501, 549, 550), (529, 528, 556, 557), (546, 531, 559, 572), (537, 536, 564, 565), (551, 552, 578, 577), (545, 544, 570, 571), (536, 535, 563, 564), (539, 542, 541, 540), (532, 551, 577, 560), (544, 543, 569, 570), (542, 539, 567, 568), (535, 532, 560, 563), (528, 550, 576, 556), (543, 542, 568, 569), (477, 476, 543, 544), (508, 509, 533, 555), (478, 477, 544, 545), (479, 478, 545, 534), (498, 441, 531, 546), (440, 503, 528, 529), (499, 498, 546, 547), (444, 440, 529, 530), (474, 461, 540, 541), (500, 499, 547, 548), (456, 445, 532, 535), (441, 479, 534, 531), (501, 500, 548, 549), (509, 444, 530, 533), (457, 456, 535, 536), (561, 558, 584, 587), (560, 577, 601, 586), (569, 566, 592, 593), (556, 576, 600, 582), (558, 557, 583, 584), (566, 569, 568, 567), (576, 575, 599, 600), (566, 565, 591, 592), (581, 561, 587, 605), (557, 556, 582, 583), (575, 574, 598, 599), (565, 564, 590, 591), (534, 545, 571, 562), (552, 553, 579, 578), (538, 537, 565, 566), (547, 546, 572, 573), (530, 529, 557, 558), (553, 554, 580, 579), (539, 538, 566, 567), (548, 547, 573, 574), (554, 555, 581, 580), (549, 548, 574, 575), (533, 530, 558, 561), (555, 533, 561, 581), (550, 549, 575, 576), (531, 534, 562, 559), (603, 604, 626, 625), (595, 594, 616, 617), (597, 596, 618, 619), (602, 603, 625, 624), (591, 594, 593, 592), (596, 585, 609, 618), (584, 583, 607, 608), (601, 602, 624, 623), (583, 582, 606, 607), (586, 601, 623, 610), (591, 590, 614, 615), (570, 569, 593, 594), (577, 578, 602, 601), (559, 562, 588, 585), (572, 559, 585, 596), (571, 570, 594, 595), (578, 579, 603, 602), (563, 560, 586, 589), (573, 572, 596, 597), (562, 571, 595, 588), (579, 580, 604, 603), (564, 563, 589, 590), (574, 573, 597, 598), (580, 581, 605, 604), (624, 625, 645, 644), (614, 613, 635, 636), (618, 609, 631, 638), (614, 617, 616, 615), (623, 624, 644, 643), (613, 610, 632, 635), (610, 623, 643, 632), (609, 612, 634, 631), (617, 614, 636, 637), (606, 622, 642, 628), (587, 584, 608, 611), (598, 597, 619, 620), (588, 595, 617, 612), (604, 605, 627, 626), (585, 588, 612, 609), (599, 598, 620, 621), (605, 587, 611, 627), (589, 586, 610, 613), (600, 599, 621, 622), (590, 589, 613, 614), (582, 600, 622, 606), (594, 591, 615, 616), (647, 633, 653, 665), (641, 640, 658, 659), (635, 634, 637, 636), (646, 647, 665, 664), (635, 632, 652, 655), (640, 639, 657, 658), (645, 646, 664, 663), (631, 634, 654, 651), (639, 638, 656, 657), (619, 618, 638, 639), (625, 626, 646, 645), (607, 606, 628, 629), (620, 619, 639, 640), (626, 627, 647, 646), (608, 607, 629, 630), (621, 620, 640, 641), (612, 617, 637, 634), (627, 611, 633, 647), (622, 621, 641, 642), (611, 608, 630, 633), (659, 658, 674, 675), (652, 651, 654, 655), (664, 665, 681, 680), (651, 652, 670, 669), (658, 657, 673, 674), (663, 664, 680, 679), (650, 649, 667, 668), (657, 656, 672, 673), (642, 641, 659, 660), (629, 628, 648, 649), (628, 642, 660, 648), (634, 635, 655, 654), (630, 629, 649, 650), (632, 643, 661, 652), (643, 644, 662, 661), (638, 631, 651, 656), (633, 630, 650, 653), (644, 645, 663, 662), (672, 669, 670, 677), (679, 680, 694, 693), (673, 672, 686, 687), (678, 679, 693, 692), (677, 678, 692, 691), (671, 668, 684, 685), (666, 676, 690, 682), (653, 650, 668, 671), (665, 653, 671, 681), (660, 659, 675, 676), (648, 660, 676, 666), (652, 661, 677, 670), (661, 662, 678, 677), (656, 651, 669, 672), (649, 648, 666, 667), (662, 663, 679, 678), (690, 689, 702, 703), (692, 693, 705, 704), (685, 684, 698, 699), (695, 685, 699, 707), (689, 688, 701, 702), (687, 686, 691, 692), (674, 673, 687, 688), (672, 677, 691, 686), (680, 681, 695, 694), (675, 674, 688, 689), (667, 666, 682, 683), (681, 671, 685, 695), (676, 675, 689, 690), (668, 667, 683, 684), (699, 698, 710, 711), (703, 702, 713, 714), (705, 706, 716, 715), (698, 697, 709, 710), (701, 700, 704, 705), (693, 694, 706, 705), (687, 692, 704, 700), (683, 682, 696, 697), (682, 690, 703, 696), (688, 687, 700, 701), (694, 695, 707, 706), (684, 683, 697, 698), (710, 709, 719, 720), (708, 714, 723, 718), (716, 717, 725, 724), (713, 712, 715, 716), (706, 707, 717, 716), (696, 703, 714, 708), (707, 699, 711, 717), (697, 696, 708, 709), (701, 705, 715, 712), (702, 701, 712, 713), (723, 725, 731, 730), (720, 719, 727, 728), (723, 722, 724, 725), (717, 711, 721, 725), (714, 713, 722, 723), (711, 710, 720, 721), (713, 716, 724, 722), (709, 708, 718, 719), (729, 728, 734, 735), (726, 730, 731, 729), (725, 721, 729, 731), (718, 723, 730, 726), (721, 720, 728, 729), (719, 718, 726, 727), (733, 732, 735, 734), (727, 726, 732, 733), (726, 729, 735, 732), (728, 727, 733, 734), (740, 736, 737, 743), (738, 739, 742, 741), (745, 746, 751, 744), (746, 747, 752, 751), (747, 748, 753, 752), (748, 749, 754, 753), (749, 750, 755, 754), (750, 740, 743, 755), (736, 756, 761, 737), (756, 757, 762, 761), (757, 758, 763, 762), (758, 759, 764, 763), (759, 760, 765, 764), (760, 738, 741, 765), (490, 489, 754, 755), (453, 491, 743, 737), (476, 477, 749, 748), (522, 453, 737, 761), (491, 490, 755, 743), (455, 447, 745, 744), (477, 478, 750, 749), (523, 522, 761, 762), (478, 479, 740, 750), (524, 523, 762, 763), (440, 450, 742, 739), (441, 498, 756, 736), (525, 524, 763, 764), (503, 440, 739, 738), (498, 499, 757, 756), (526, 525, 764, 765)])
_uv = me_cube.uv_layers.new(name='UVMap')
_uv.uv.foreach_set('vector', [0.5922, 0.75, 0.625, 0.75, 0.625, 1.0, 0.5922, 1.0, 0.3074, 0.5, 0.375, 0.5, 0.375, 0.5633, 0.375, 0.5788, 0.375, 0.5944, 0.375, 0.61, 0.375, 0.6255, 0.375, 0.6411, 0.375, 0.6566, 0.375, 0.6722, 0.375, 0.6878, 0.375, 0.7033, 0.375, 0.7189, 0.375, 0.7344, 0.375, 0.75, 0.3074, 0.75, 0.5922, 0.25, 0.625, 0.25, 0.625, 0.5, 0.5922, 0.5, 0.3789, 0.4324, 0.3827, 0.4324, 0.3827, 0.5, 0.3789, 0.5, 0.3789, 0.0, 0.3827, 0.0, 0.3827, 0.25, 0.3789, 0.25, 0.3074, 0.75, 0.375, 0.75, 0.3755, 0.7674, 0.3125, 0.7627, 0.3827, 0.25, 0.4454, 0.25, 0.4454, 0.5, 0.4377, 0.5, 0.4043, 0.5, 0.3827, 0.5, 0.3827, 0.4324, 0.3827, 0.3201, 0.375, 0.5633, 0.375, 0.5, 0.375, 0.5, 0.375, 0.5633, 0.3827, 0.0, 0.4454, 0.0, 0.4454, 0.25, 0.3827, 0.25, 0.3827, 0.75, 0.4026, 0.75, 0.4348, 0.75, 0.4454, 0.75, 0.4454, 1.0, 0.3827, 1.0, 0.3827, 0.9299, 0.3827, 0.9078, 0.427, 0.9078, 0.427, 0.8418, 0.3827, 0.8418, 0.3827, 0.8176, 0.4454, 0.25, 0.4534, 0.25, 0.4534, 0.3125, 0.4534, 0.375, 0.4534, 0.4375, 0.4534, 0.5, 0.4454, 0.5, 0.5273, 0.5632, 0.5206, 0.5632, 0.5206, 0.5632, 0.5273, 0.5632, 0.4454, 0.0, 0.4534, 0.0, 0.4534, 0.01667, 0.4534, 0.02127, 0.4534, 0.03333, 0.4534, 0.05, 0.4534, 0.06667, 0.4534, 0.08333, 0.4534, 0.1, 0.4534, 0.1167, 0.4534, 0.1333, 0.4534, 0.15, 0.4534, 0.1667, 0.4534, 0.1833, 0.4534, 0.2, 0.4534, 0.2167, 0.4534, 0.2333, 0.4534, 0.25, 0.4454, 0.25, 0.4454, 0.75, 0.4534, 0.75, 0.4534, 0.8333, 0.4534, 0.9167, 0.4534, 1.0, 0.4454, 1.0, 0.5121, 0.25, 0.5206, 0.25, 0.5206, 0.5, 0.5121, 0.5, 0.5121, 0.4375, 0.5121, 0.375, 0.5121, 0.3125, 0.3789, 0.5633, 0.375, 0.5633, 0.375, 0.5633, 0.3789, 0.5633, 0.5121, 0.0, 0.5206, 0.0, 0.5206, 0.25, 0.5121, 0.25, 0.5121, 0.2333, 0.5121, 0.2167, 0.5121, 0.2, 0.5121, 0.1833, 0.5121, 0.1667, 0.5121, 0.15, 0.5121, 0.1333, 0.5121, 0.1167, 0.5121, 0.1, 0.5121, 0.08333, 0.5121, 0.06667, 0.5121, 0.05, 0.5121, 0.03333, 0.5121, 0.02127, 0.5121, 0.01667, 0.5121, 0.75, 0.5206, 0.75, 0.5206, 1.0, 0.5121, 1.0, 0.5121, 0.9167, 0.5121, 0.8333, 0.5206, 0.25, 0.5273, 0.25, 0.5273, 0.5, 0.5206, 0.5, 0.375, 0.5, 0.3789, 0.5, 0.3789, 0.5, 0.375, 0.5, 0.5206, 0.0, 0.5273, 0.0, 0.5273, 0.01667, 0.5273, 0.03333, 0.5273, 0.05, 0.5273, 0.06667, 0.5273, 0.08333, 0.5273, 0.1, 0.5273, 0.1167, 0.5273, 0.1333, 0.5273, 0.15, 0.5273, 0.1667, 0.5273, 0.1833, 0.5273, 0.2, 0.5273, 0.2167, 0.5273, 0.2333, 0.5273, 0.25, 0.5206, 0.25, 0.5206, 0.75, 0.5273, 0.75, 0.5273, 0.8, 0.5273, 0.85, 0.5273, 0.9, 0.5273, 0.95, 0.5273, 1.0, 0.5206, 1.0, 0.5837, 0.25, 0.5922, 0.25, 0.5922, 0.5, 0.5837, 0.5, 0.5837, 0.2333, 0.5922, 0.2333, 0.5922, 0.25, 0.5837, 0.25, 0.5837, 0.75, 0.5922, 0.75, 0.5922, 1.0, 0.5837, 1.0, 0.5837, 0.95, 0.5837, 0.9, 0.5837, 0.85, 0.5837, 0.8, 0.0, 0.0, 0.0, 0.0, 0.0, 0.0, 0.0, 0.0, 0.0, 0.0, 0.0, 0.0, 0.0, 0.0, 0.0, 0.0, 0.0, 0.0, 0.0, 0.0, 0.0, 0.0, 0.0, 0.0, 0.0, 0.0, 0.0, 0.0, 0.0, 0.0, 0.0, 0.0, 0.0, 0.0, 0.0, 0.0, 0.0, 0.0, 0.0, 0.0, 0.0, 0.0, 0.0, 0.0, 0.0, 0.0, 0.0, 0.0, 0.0, 0.0, 0.0, 0.0, 0.0, 0.0, 0.0, 0.0, 0.0, 0.0, 0.0, 0.0, 0.0, 0.0, 0.0, 0.0, 0.0, 0.0, 0.0, 0.0, 0.0, 0.0, 0.0, 0.0, 0.0, 0.0, 0.0, 0.0, 0.0, 0.0, 0.0, 0.0, 0.3822, 0.9223, 0.3822, 0.9826, 0.3822, 0.9826, 0.3822, 0.9223, 0.3827, 0.9299, 0.3827, 1.0, 0.3822, 0.9826, 0.3822, 0.9223, 0.3789, 0.75, 0.3827, 0.75, 0.3822, 0.7674, 0.3789, 0.7674, 0.3789, 0.0, 0.375, 0.0, 0.3755, 0.0, 0.3789, 0.0, 0.3789, 0.9223, 0.3822, 0.9223, 0.3822, 0.9826, 0.3789, 0.9826, 0.3125, 0.7627, 0.3755, 0.7674, 0.3755, 0.7674, 0.3125, 0.7627, 0.3789, 0.0, 0.3755, 0.0, 0.3755, 0.0, 0.3789, 0.0, 0.3789, 0.7674, 0.3822, 0.7674, 0.3822, 0.7674, 0.3789, 0.7674, 0.1424, 0.75, 0.2078, 0.7549, 0.2078, 0.7549, 0.1424, 0.75, 0.3789, 0.9223, 0.3755, 0.9223, 0.3755, 0.9223, 0.3789, 0.9223, 0.3827, 0.8176, 0.3827, 0.8418, 0.3827, 0.9078, 0.3827, 0.9299, 0.3822, 0.9223, 0.3822, 0.8256, 0.3822, 0.8256, 0.3822, 0.9223, 0.3822, 0.9223, 0.3822, 0.8256, 0.125, 0.75, 0.1951, 0.75, 0.2078, 0.7549, 0.1424, 0.75, 0.3789, 0.25, 0.3827, 0.25, 0.3827, 0.3201, 0.3789, 0.3201, 0.125, 0.5, 0.1951, 0.5, 0.1951, 0.75, 0.125, 0.75, 0.3822, 0.7674, 0.3822, 0.8256, 0.3822, 0.8256, 0.3822, 0.7674, 0.3827, 0.75, 0.3827, 0.8176, 0.3822, 0.8256, 0.3822, 0.7674, 0.3789, 0.7674, 0.3822, 0.7674, 0.3822, 0.8256, 0.3789, 0.8256, 0.3789, 0.9223, 0.3789, 0.9223, 0.3789, 0.8256, 0.3789, 0.8256, 0.3789, 0.3201, 0.3827, 0.3201, 0.3827, 0.4324, 0.3789, 0.4324, 0.1951, 0.5, 0.3074, 0.5, 0.3074, 0.75, 0.1951, 0.75, 0.2078, 0.7549, 0.3125, 0.7627, 0.3125, 0.7627, 0.2078, 0.7549, 0.3755, 0.8256, 0.3789, 0.8256, 0.3789, 0.8256, 0.3755, 0.8256, 0.3755, 0.8256, 0.3789, 0.8256, 0.3789, 0.9223, 0.3755, 0.9223, 0.375, 0.3201, 0.3789, 0.3201, 0.3789, 0.4324, 0.375, 0.4324, 0.3755, 0.7674, 0.3789, 0.7674, 0.3789, 0.8256, 0.3755, 0.8256, 0.375, 0.25, 0.3789, 0.25, 0.3789, 0.3201, 0.375, 0.3201, 0.3822, 0.8256, 0.3822, 0.9223, 0.3789, 0.9223, 0.3789, 0.8256, 0.3755, 0.7674, 0.3789, 0.7674, 0.3789, 0.7674, 0.3755, 0.7674, 0.3822, 0.0, 0.3789, 0.0, 0.3789, 0.0, 0.3822, 0.0, 0.3755, 0.9223, 0.3789, 0.9223, 0.3789, 0.9826, 0.3755, 0.9826, 0.3827, 0.0, 0.3789, 0.0, 0.3789, 0.0, 0.3822, 0.0, 0.375, 0.75, 0.3789, 0.75, 0.3789, 0.7674, 0.3755, 0.7674, 0.375, 0.0, 0.3789, 0.0, 0.3789, 0.25, 0.375, 0.25, 0.482, 0.5633, 0.4534, 0.5633, 0.4534, 0.5633, 0.482, 0.5633, 0.375, 0.4324, 0.3789, 0.4324, 0.3789, 0.5, 0.375, 0.5, 0.5121, 0.5632, 0.5206, 0.5632, 0.5206, 0.75, 0.5121, 0.75, 0.5121, 0.7344, 0.5121, 0.7189, 0.5121, 0.7033, 0.5121, 0.6877, 0.5121, 0.6722, 0.5121, 0.6566, 0.5121, 0.6411, 0.5121, 0.6255, 0.5121, 0.6099, 0.5121, 0.5944, 0.5121, 0.5788, 0.375, 0.7344, 0.3789, 0.7344, 0.3789, 0.75, 0.375, 0.75, 0.5206, 0.5632, 0.5273, 0.5632, 0.5273, 0.5788, 0.5273, 0.5944, 0.5273, 0.6099, 0.5273, 0.6255, 0.5273, 0.6411, 0.5273, 0.6566, 0.5273, 0.6722, 0.5273, 0.6877, 0.5273, 0.7033, 0.5273, 0.7189, 0.5273, 0.7344, 0.5273, 0.75, 0.5206, 0.75, 0.5837, 0.7344, 0.5922, 0.7344, 0.5922, 0.75, 0.5837, 0.75, 0.3789, 0.7344, 0.3827, 0.7344, 0.3827, 0.75, 0.3789, 0.75, 0.4348, 0.5633, 0.4454, 0.5633, 0.4454, 0.75, 0.4348, 0.75, 0.4348, 0.7344, 0.4348, 0.7189, 0.4348, 0.7033, 0.4348, 0.6878, 0.4348, 0.6722, 0.4348, 0.6566, 0.4348, 0.6411, 0.4348, 0.6255, 0.4348, 0.61, 0.4348, 0.5944, 0.4348, 0.5788, 0.4454, 0.5633, 0.4534, 0.5633, 0.4534, 0.5788, 0.4534, 0.5944, 0.4534, 0.6099, 0.4534, 0.6255, 0.4534, 0.6411, 0.4534, 0.6566, 0.4534, 0.6722, 0.4534, 0.6878, 0.4534, 0.7033, 0.4534, 0.7189, 0.4534, 0.7344, 0.4534, 0.75, 0.4454, 0.75, 0.3789, 0.5, 0.3827, 0.5, 0.3827, 0.5, 0.3789, 0.5, 0.3827, 0.5, 0.4043, 0.5, 0.4377, 0.5, 0.4454, 0.5, 0.4454, 0.5633, 0.4348, 0.5633, 0.4026, 0.5633, 0.3827, 0.5633, 0.3827, 0.5259, 0.4223, 0.5259, 0.4313, 0.5259, 0.4313, 0.5146, 0.4223, 0.5146, 0.3827, 0.5145, 0.4454, 0.5, 0.4534, 0.5, 0.4534, 0.5633, 0.4454, 0.5633, 0.5121, 0.5, 0.5206, 0.5, 0.5206, 0.5632, 0.5121, 0.5632, 0.5206, 0.5, 0.5273, 0.5, 0.5273, 0.5632, 0.5206, 0.5632, 0.3789, 0.5633, 0.375, 0.5633, 0.375, 0.5633, 0.3789, 0.5633, 0.4377, 0.5, 0.4454, 0.5, 0.4454, 0.5, 0.4377, 0.5, 0.3827, 0.5633, 0.3789, 0.5633, 0.3789, 0.5633, 0.3827, 0.5633, 0.4026, 0.5633, 0.3827, 0.5633, 0.3827, 0.5633, 0.4026, 0.5633, 0.4026, 0.5633, 0.4026, 0.5633, 0.4454, 0.5, 0.4534, 0.5, 0.4534, 0.5, 0.4534, 0.5, 0.4534, 0.5, 0.4534, 0.5, 0.4534, 0.5, 0.4454, 0.5, 0.3789, 0.5, 0.3827, 0.5, 0.3827, 0.5, 0.3789, 0.5, 0.5121, 0.5, 0.5206, 0.5, 0.5206, 0.5, 0.5121, 0.5, 0.5121, 0.5, 0.5121, 0.5, 0.5121, 0.5, 0.5121, 0.5, 0.4534, 0.5633, 0.4454, 0.5633, 0.4454, 0.5633, 0.4534, 0.5633, 0.4534, 0.5633, 0.4534, 0.5633, 0.4534, 0.5633, 0.4534, 0.5633, 0.5206, 0.5, 0.5273, 0.5, 0.5273, 0.5, 0.5206, 0.5, 0.0, 0.0, 0.0, 0.0, 0.0, 0.0, 0.0, 0.0, 0.0, 0.0, 0.0, 0.0, 0.0, 0.0, 0.0, 0.0, 0.3789, 0.5, 0.3827, 0.5, 0.3827, 0.5633, 0.3789, 0.5633, 0.375, 0.5, 0.3789, 0.5, 0.3789, 0.5, 0.375, 0.5, 0.3827, 0.5633, 0.3789, 0.5633, 0.3789, 0.5633, 0.3827, 0.5633, 0.375, 0.5, 0.3789, 0.5, 0.3789, 0.5, 0.375, 0.5, 0.3827, 0.5, 0.3827, 0.5145, 0.3827, 0.5259, 0.3827, 0.5633, 0.3827, 0.5633, 0.3827, 0.5, 0.375, 0.5633, 0.375, 0.5, 0.375, 0.5, 0.375, 0.5633, 0.375, 0.5, 0.3789, 0.5, 0.3789, 0.5633, 0.375, 0.5633, 0.3789, 0.5633, 0.375, 0.5633, 0.375, 0.5633, 0.3789, 0.5633, 0.3789, 0.5, 0.3789, 0.5633, 0.3789, 0.5633, 0.3789, 0.5, 0.375, 0.5633, 0.375, 0.5, 0.375, 0.5, 0.375, 0.5633, 0.06905, 0.06548, 0.0, 0.0, 0.5922, 0.5632, 0.5837, 0.5632, 0.4454, 0.5633, 0.4348, 0.5633, 0.4348, 0.5633, 0.4348, 0.5633, 0.4348, 0.5633, 0.4454, 0.5633, 0.4026, 0.7344, 0.4348, 0.7344, 0.4348, 0.75, 0.4026, 0.75, 0.3827, 0.7344, 0.4026, 0.7344, 0.4026, 0.75, 0.3827, 0.75, 0.4348, 0.5633, 0.4026, 0.5633, 0.4026, 0.5633, 0.4348, 0.5633, 0.482, 0.5, 0.5121, 0.5, 0.5121, 0.5, 0.482, 0.5, 0.482, 0.5, 0.5121, 0.5, 0.5121, 0.5632, 0.482, 0.5633, 0.482, 0.7344, 0.5121, 0.7344, 0.5121, 0.75, 0.482, 0.75, 0.5206, 0.5632, 0.5121, 0.5632, 0.5121, 0.5632, 0.5121, 0.5632, 0.5121, 0.5632, 0.5121, 0.5632, 0.5121, 0.5632, 0.5206, 0.5632, 0.482, 0.9167, 0.5121, 0.9167, 0.5121, 1.0, 0.482, 1.0, 0.482, 0.2333, 0.5121, 0.2333, 0.5121, 0.25, 0.482, 0.25, 0.482, 0.4375, 0.5121, 0.4375, 0.5121, 0.5, 0.482, 0.5, 0.4534, 0.4375, 0.482, 0.4375, 0.482, 0.5, 0.4534, 0.5, 0.4534, 0.2333, 0.482, 0.2333, 0.482, 0.25, 0.4534, 0.25, 0.4534, 0.9167, 0.482, 0.9167, 0.482, 1.0, 0.4534, 1.0, 0.4534, 0.7344, 0.482, 0.7344, 0.482, 0.75, 0.4534, 0.75, 0.4534, 0.5, 0.482, 0.5, 0.482, 0.5633, 0.4534, 0.5633, 0.4534, 0.5, 0.482, 0.5, 0.482, 0.5, 0.4534, 0.5, 0.5121, 0.5632, 0.482, 0.5633, 0.482, 0.5633, 0.5121, 0.5632, 0.33, 0.3129, 0.06905, 0.06548, 0.5837, 0.5632, 0.5516, 0.5632, 0.5516, 0.7344, 0.5837, 0.7344, 0.5837, 0.75, 0.5516, 0.75, 0.5516, 0.95, 0.5837, 0.95, 0.5837, 1.0, 0.5516, 1.0, 0.5516, 0.2333, 0.5837, 0.2333, 0.5837, 0.25, 0.5516, 0.25, 0.5516, 0.25, 0.5837, 0.25, 0.5837, 0.5, 0.5516, 0.5, 0.5273, 0.25, 0.5516, 0.25, 0.5516, 0.5, 0.5273, 0.5, 0.5273, 0.2333, 0.5516, 0.2333, 0.5516, 0.25, 0.5273, 0.25, 0.5273, 0.95, 0.5516, 0.95, 0.5516, 1.0, 0.5273, 1.0, 0.5273, 0.7344, 0.5516, 0.7344, 0.5516, 0.75, 0.5273, 0.75, 0.5273, 0.5, 0.33, 0.3129, 0.5516, 0.5632, 0.5273, 0.5632, 0.3827, 0.5633, 0.4026, 0.5633, 0.4026, 0.5788, 0.3827, 0.5788, 0.3827, 0.5788, 0.4026, 0.5788, 0.4026, 0.5944, 0.3827, 0.5944, 0.3827, 0.5944, 0.4026, 0.5944, 0.4026, 0.61, 0.3827, 0.61, 0.3827, 0.61, 0.4026, 0.61, 0.4026, 0.6255, 0.3827, 0.6255, 0.3827, 0.6255, 0.4026, 0.6255, 0.4026, 0.6411, 0.3827, 0.6411, 0.3827, 0.6411, 0.4026, 0.6411, 0.4026, 0.6566, 0.3827, 0.6566, 0.3827, 0.6566, 0.4026, 0.6566, 0.4026, 0.6722, 0.3827, 0.6722, 0.3827, 0.6722, 0.4026, 0.6722, 0.4026, 0.6878, 0.3827, 0.6878, 0.3827, 0.6878, 0.4026, 0.6878, 0.4026, 0.7033, 0.3827, 0.7033, 0.3827, 0.7033, 0.4026, 0.7033, 0.4026, 0.7189, 0.3827, 0.7189, 0.3827, 0.7189, 0.4026, 0.7189, 0.4026, 0.7344, 0.3827, 0.7344, 0.4026, 0.5633, 0.4348, 0.5633, 0.4348, 0.5788, 0.4026, 0.5788, 0.4026, 0.5788, 0.4348, 0.5788, 0.4348, 0.5944, 0.4026, 0.5944, 0.4026, 0.5944, 0.4348, 0.5944, 0.4348, 0.61, 0.4026, 0.61, 0.4026, 0.61, 0.4348, 0.61, 0.4348, 0.6255, 0.4026, 0.6255, 0.4026, 0.6255, 0.4348, 0.6255, 0.4348, 0.6411, 0.4026, 0.6411, 0.4026, 0.6722, 0.4348, 0.6722, 0.4348, 0.6878, 0.4026, 0.6878, 0.4026, 0.6878, 0.4348, 0.6878, 0.4348, 0.7033, 0.4026, 0.7033, 0.4026, 0.7033, 0.4348, 0.7033, 0.4348, 0.7189, 0.4026, 0.7189, 0.4026, 0.7189, 0.4348, 0.7189, 0.4348, 0.7344, 0.4026, 0.7344, 0.3789, 0.5633, 0.3827, 0.5633, 0.3827, 0.5788, 0.3789, 0.5788, 0.3789, 0.5788, 0.3827, 0.5788, 0.3827, 0.5944, 0.3789, 0.5944, 0.3789, 0.5944, 0.3827, 0.5944, 0.3827, 0.61, 0.3789, 0.61, 0.3789, 0.61, 0.3827, 0.61, 0.3827, 0.6255, 0.3789, 0.6255, 0.3789, 0.6255, 0.3827, 0.6255, 0.3827, 0.6411, 0.3789, 0.6411, 0.3789, 0.6411, 0.3827, 0.6411, 0.3827, 0.6566, 0.3789, 0.6566, 0.3789, 0.6566, 0.3827, 0.6566, 0.3827, 0.6722, 0.3789, 0.6722, 0.3789, 0.6722, 0.3827, 0.6722, 0.3827, 0.6878, 0.3789, 0.6878, 0.3789, 0.6878, 0.3827, 0.6878, 0.3827, 0.7033, 0.3789, 0.7033, 0.3789, 0.7033, 0.3827, 0.7033, 0.3827, 0.7189, 0.3789, 0.7189, 0.3789, 0.7189, 0.3827, 0.7189, 0.3827, 0.7344, 0.3789, 0.7344, 0.375, 0.5633, 0.3789, 0.5633, 0.3789, 0.5788, 0.375, 0.5788, 0.375, 0.5788, 0.3789, 0.5788, 0.3789, 0.5944, 0.375, 0.5944, 0.375, 0.5944, 0.3789, 0.5944, 0.3789, 0.61, 0.375, 0.61, 0.375, 0.61, 0.3789, 0.61, 0.3789, 0.6255, 0.375, 0.6255, 0.375, 0.6255, 0.3789, 0.6255, 0.3789, 0.6411, 0.375, 0.6411, 0.375, 0.6411, 0.3789, 0.6411, 0.3789, 0.6566, 0.375, 0.6566, 0.375, 0.6566, 0.3789, 0.6566, 0.3789, 0.6722, 0.375, 0.6722, 0.375, 0.6722, 0.3789, 0.6722, 0.3789, 0.6878, 0.375, 0.6878, 0.375, 0.6878, 0.3789, 0.6878, 0.3789, 0.7033, 0.375, 0.7033, 0.375, 0.7033, 0.3789, 0.7033, 0.3789, 0.7189, 0.375, 0.7189, 0.375, 0.7189, 0.3789, 0.7189, 0.3789, 0.7344, 0.375, 0.7344, 0.4534, 0.5633, 0.482, 0.5633, 0.482, 0.5788, 0.4534, 0.5788, 0.4534, 0.5788, 0.482, 0.5788, 0.482, 0.5944, 0.4534, 0.5944, 0.4534, 0.5944, 0.482, 0.5944, 0.482, 0.6099, 0.4534, 0.6099, 0.4534, 0.6099, 0.482, 0.6099, 0.482, 0.6255, 0.4534, 0.6255, 0.4534, 0.6255, 0.482, 0.6255, 0.482, 0.6411, 0.4534, 0.6411, 0.4534, 0.6411, 0.482, 0.6411, 0.482, 0.6566, 0.4534, 0.6566, 0.4534, 0.6566, 0.482, 0.6566, 0.482, 0.6722, 0.4534, 0.6722, 0.4534, 0.6722, 0.482, 0.6722, 0.482, 0.6878, 0.4534, 0.6878, 0.4534, 0.6878, 0.482, 0.6878, 0.482, 0.7033, 0.4534, 0.7033, 0.4534, 0.7033, 0.482, 0.7033, 0.482, 0.7189, 0.4534, 0.7189, 0.4534, 0.7189, 0.482, 0.7189, 0.482, 0.7344, 0.4534, 0.7344, 0.482, 0.5633, 0.5121, 0.5632, 0.5121, 0.5788, 0.482, 0.5788, 0.482, 0.5788, 0.5121, 0.5788, 0.5121, 0.5944, 0.482, 0.5944, 0.482, 0.6255, 0.5121, 0.6255, 0.5121, 0.6411, 0.482, 0.6411, 0.482, 0.6411, 0.5121, 0.6411, 0.5121, 0.6566, 0.482, 0.6566, 0.482, 0.6566, 0.5121, 0.6566, 0.5121, 0.6722, 0.482, 0.6722, 0.482, 0.6722, 0.5121, 0.6722, 0.5121, 0.6877, 0.482, 0.6878, 0.482, 0.7189, 0.5121, 0.7189, 0.5121, 0.7344, 0.482, 0.7344, 0.5273, 0.5632, 0.5516, 0.5632, 0.5516, 0.5788, 0.5273, 0.5788, 0.5273, 0.5788, 0.5516, 0.5788, 0.5516, 0.5944, 0.5273, 0.5944, 0.5273, 0.5944, 0.5516, 0.5944, 0.5516, 0.6099, 0.5273, 0.6099, 0.5273, 0.6099, 0.5516, 0.6099, 0.5516, 0.6255, 0.5273, 0.6255, 0.5273, 0.6255, 0.5516, 0.6255, 0.5516, 0.6411, 0.5273, 0.6411, 0.5273, 0.6411, 0.5516, 0.6411, 0.5516, 0.6566, 0.5273, 0.6566, 0.5273, 0.6566, 0.5516, 0.6566, 0.5516, 0.6722, 0.5273, 0.6722, 0.5273, 0.6722, 0.5516, 0.6722, 0.5516, 0.6877, 0.5273, 0.6877, 0.5273, 0.6877, 0.5516, 0.6877, 0.5516, 0.7033, 0.5273, 0.7033, 0.5273, 0.7033, 0.5516, 0.7033, 0.5516, 0.7189, 0.5273, 0.7189, 0.5273, 0.7189, 0.5516, 0.7189, 0.5516, 0.7344, 0.5273, 0.7344, 0.5516, 0.5632, 0.5837, 0.5632, 0.5837, 0.5788, 0.5516, 0.5788, 0.5516, 0.5788, 0.5837, 0.5788, 0.5837, 0.5944, 0.5516, 0.5944, 0.5516, 0.6255, 0.5837, 0.6255, 0.5837, 0.6411, 0.5516, 0.6411, 0.5516, 0.6411, 0.5837, 0.6411, 0.5837, 0.6566, 0.5516, 0.6566, 0.5516, 0.6566, 0.5837, 0.6566, 0.5837, 0.6722, 0.5516, 0.6722, 0.5516, 0.6722, 0.5837, 0.6722, 0.5837, 0.6877, 0.5516, 0.6877, 0.5516, 0.7189, 0.5837, 0.7189, 0.5837, 0.7344, 0.5516, 0.7344, 0.5837, 0.5632, 0.5922, 0.5632, 0.5922, 0.5788, 0.5837, 0.5788, 0.5837, 0.5788, 0.5922, 0.5788, 0.5922, 0.5944, 0.5837, 0.5944, 0.5837, 0.5944, 0.5922, 0.5944, 0.5922, 0.6099, 0.5837, 0.6099, 0.5837, 0.6099, 0.5922, 0.6099, 0.5922, 0.6255, 0.5837, 0.6255, 0.5837, 0.6255, 0.5922, 0.6255, 0.5922, 0.641, 0.5837, 0.6411, 0.5837, 0.6411, 0.5922, 0.641, 0.5922, 0.6566, 0.5837, 0.6566, 0.5837, 0.6566, 0.5922, 0.6566, 0.5922, 0.6722, 0.5837, 0.6722, 0.5837, 0.6722, 0.5922, 0.6722, 0.5922, 0.6877, 0.5837, 0.6877, 0.5837, 0.6877, 0.5922, 0.6877, 0.5922, 0.7033, 0.5837, 0.7033, 0.5837, 0.7033, 0.5922, 0.7033, 0.5922, 0.7189, 0.5837, 0.7189, 0.5837, 0.7189, 0.5922, 0.7189, 0.5922, 0.7344, 0.5837, 0.7344, 0.5273, 0.0, 0.5516, 0.0, 0.5516, 0.01667, 0.5273, 0.01667, 0.5273, 0.01667, 0.5516, 0.01667, 0.5516, 0.03333, 0.5273, 0.03333, 0.5273, 0.03333, 0.5516, 0.03333, 0.5516, 0.05, 0.5273, 0.05, 0.5273, 0.05, 0.5516, 0.05, 0.5516, 0.06667, 0.5273, 0.06667, 0.5273, 0.06667, 0.5516, 0.06667, 0.5516, 0.08333, 0.5273, 0.08333, 0.5273, 0.08333, 0.5516, 0.08333, 0.5516, 0.1, 0.5273, 0.1, 0.5273, 0.1, 0.5516, 0.1, 0.5516, 0.1167, 0.5273, 0.1167, 0.5273, 0.1167, 0.5516, 0.1167, 0.5516, 0.1333, 0.5273, 0.1333, 0.5273, 0.1333, 0.5516, 0.1333, 0.5516, 0.15, 0.5273, 0.15, 0.5273, 0.15, 0.5516, 0.15, 0.5516, 0.1667, 0.5273, 0.1667, 0.5273, 0.1667, 0.5516, 0.1667, 0.5516, 0.1833, 0.5273, 0.1833, 0.5273, 0.1833, 0.5516, 0.1833, 0.5516, 0.2, 0.5273, 0.2, 0.5273, 0.2, 0.5516, 0.2, 0.5516, 0.2167, 0.5273, 0.2167, 0.5273, 0.2167, 0.5516, 0.2167, 0.5516, 0.2333, 0.5273, 0.2333, 0.5516, 0.0, 0.5837, 0.0, 0.5837, 0.01667, 0.5516, 0.01667, 0.5516, 0.01667, 0.5837, 0.01667, 0.5837, 0.03333, 0.5516, 0.03333, 0.5516, 0.06667, 0.5837, 0.06667, 0.5837, 0.08333, 0.5516, 0.08333, 0.5516, 0.08333, 0.5837, 0.08333, 0.5837, 0.1, 0.5516, 0.1, 0.5516, 0.1, 0.5837, 0.1, 0.5837, 0.1167, 0.5516, 0.1167, 0.5516, 0.1167, 0.5837, 0.1167, 0.5837, 0.1333, 0.5516, 0.1333, 0.5516, 0.1333, 0.5837, 0.1333, 0.5837, 0.15, 0.5516, 0.15, 0.5516, 0.15, 0.5837, 0.15, 0.5837, 0.1667, 0.5516, 0.1667, 0.5516, 0.1667, 0.5837, 0.1667, 0.5837, 0.1833, 0.5516, 0.1833, 0.5516, 0.2167, 0.5837, 0.2167, 0.5837, 0.2333, 0.5516, 0.2333, 0.5837, 0.0, 0.5922, 0.0, 0.5922, 0.01667, 0.5837, 0.01667, 0.5837, 0.01667, 0.5922, 0.01667, 0.5922, 0.03333, 0.5837, 0.03333, 0.5837, 0.03333, 0.5922, 0.03333, 0.5922, 0.05, 0.5837, 0.05, 0.5837, 0.05, 0.5922, 0.05, 0.5922, 0.06667, 0.5837, 0.06667, 0.5837, 0.06667, 0.5922, 0.06667, 0.5922, 0.08333, 0.5837, 0.08333, 0.5837, 0.08333, 0.5922, 0.08333, 0.5922, 0.1, 0.5837, 0.1, 0.5837, 0.1, 0.5922, 0.1, 0.5922, 0.1167, 0.5837, 0.1167, 0.5837, 0.1167, 0.5922, 0.1167, 0.5922, 0.1333, 0.5837, 0.1333, 0.5837, 0.1333, 0.5922, 0.1333, 0.5922, 0.15, 0.5837, 0.15, 0.5837, 0.15, 0.5922, 0.15, 0.5922, 0.1667, 0.5837, 0.1667, 0.5837, 0.1667, 0.5922, 0.1667, 0.5922, 0.1833, 0.5837, 0.1833, 0.5837, 0.1833, 0.5922, 0.1833, 0.5922, 0.2, 0.5837, 0.2, 0.5837, 0.2, 0.5922, 0.2, 0.5922, 0.2167, 0.5837, 0.2167, 0.5837, 0.2167, 0.5922, 0.2167, 0.5922, 0.2333, 0.5837, 0.2333, 0.4534, 0.0, 0.482, 0.0, 0.482, 0.01667, 0.4534, 0.01667, 0.4534, 0.03333, 0.482, 0.03333, 0.482, 0.05, 0.4534, 0.05, 0.4534, 0.05, 0.482, 0.05, 0.482, 0.06667, 0.4534, 0.06667, 0.4534, 0.06667, 0.482, 0.06667, 0.482, 0.08333, 0.4534, 0.08333, 0.4534, 0.08333, 0.482, 0.08333, 0.482, 0.1, 0.4534, 0.1, 0.4534, 0.1, 0.482, 0.1, 0.482, 0.1167, 0.4534, 0.1167, 0.4534, 0.1167, 0.482, 0.1167, 0.482, 0.1333, 0.4534, 0.1333, 0.4534, 0.1333, 0.482, 0.1333, 0.482, 0.15, 0.4534, 0.15, 0.4534, 0.15, 0.482, 0.15, 0.482, 0.1667, 0.4534, 0.1667, 0.4534, 0.1667, 0.482, 0.1667, 0.482, 0.1833, 0.4534, 0.1833, 0.4534, 0.1833, 0.482, 0.1833, 0.482, 0.2, 0.4534, 0.2, 0.4534, 0.2, 0.482, 0.2, 0.482, 0.2167, 0.4534, 0.2167, 0.4534, 0.2167, 0.482, 0.2167, 0.482, 0.2333, 0.4534, 0.2333, 0.482, 0.0, 0.5121, 0.0, 0.5121, 0.01667, 0.482, 0.01667, 0.482, 0.03333, 0.5018, 0.03333, 0.5121, 0.03333, 0.5121, 0.05, 0.482, 0.05, 0.482, 0.05, 0.5121, 0.05, 0.5121, 0.06667, 0.482, 0.06667, 0.482, 0.06667, 0.5121, 0.06667, 0.5121, 0.08333, 0.482, 0.08333, 0.482, 0.1333, 0.5121, 0.1333, 0.5121, 0.15, 0.482, 0.15, 0.482, 0.15, 0.5121, 0.15, 0.5121, 0.1667, 0.482, 0.1667, 0.482, 0.1667, 0.5121, 0.1667, 0.5121, 0.1833, 0.482, 0.1833, 0.482, 0.1833, 0.5121, 0.1833, 0.5121, 0.2, 0.482, 0.2, 0.482, 0.2, 0.5121, 0.2, 0.5121, 0.2167, 0.482, 0.2167, 0.482, 0.2167, 0.5121, 0.2167, 0.5121, 0.2333, 0.482, 0.2333, 0.5273, 0.75, 0.5516, 0.75, 0.5516, 0.8, 0.5273, 0.8, 0.5273, 0.8, 0.5516, 0.8, 0.5516, 0.85, 0.5273, 0.85, 0.5273, 0.85, 0.5516, 0.85, 0.5516, 0.9, 0.5273, 0.9, 0.5273, 0.9, 0.5516, 0.9, 0.5516, 0.95, 0.5273, 0.95, 0.5516, 0.75, 0.5837, 0.75, 0.5837, 0.8, 0.5516, 0.8, 0.5516, 0.85, 0.5837, 0.85, 0.5837, 0.9, 0.5516, 0.9, 0.4534, 0.75, 0.482, 0.75, 0.482, 0.8333, 0.4534, 0.8333, 0.4534, 0.8333, 0.482, 0.8333, 0.482, 0.9167, 0.4534, 0.9167, 0.482, 0.75, 0.5121, 0.75, 0.5121, 0.8333, 0.482, 0.8333, 0.4534, 0.25, 0.482, 0.25, 0.482, 0.3125, 0.4534, 0.3125, 0.4534, 0.3125, 0.482, 0.3125, 0.482, 0.375, 0.4534, 0.375, 0.4534, 0.375, 0.482, 0.375, 0.482, 0.4375, 0.4534, 0.4375, 0.482, 0.25, 0.5121, 0.25, 0.5121, 0.3125, 0.482, 0.3125, 0.482, 0.3125, 0.5121, 0.3125, 0.5121, 0.375, 0.482, 0.375, 0.482, 0.375, 0.5121, 0.375, 0.5121, 0.4375, 0.482, 0.4375, 0.4534, 0.5, 0.482, 0.5, 0.482, 0.5, 0.4534, 0.5, 0.4534, 0.5, 0.482, 0.5, 0.482, 0.5, 0.4534, 0.5, 0.4534, 0.5, 0.482, 0.5, 0.482, 0.5, 0.4534, 0.5, 0.4534, 0.5, 0.482, 0.5, 0.482, 0.5, 0.4534, 0.5, 0.482, 0.5, 0.5121, 0.5, 0.5121, 0.5, 0.482, 0.5, 0.482, 0.5, 0.5121, 0.5, 0.5121, 0.5, 0.482, 0.5, 0.482, 0.5, 0.5121, 0.5, 0.5121, 0.5, 0.482, 0.5, 0.5121, 0.5632, 0.482, 0.5633, 0.482, 0.5633, 0.5121, 0.5632, 0.5121, 0.5632, 0.482, 0.5633, 0.482, 0.5633, 0.5121, 0.5632, 0.5121, 0.5632, 0.482, 0.5633, 0.482, 0.5633, 0.5121, 0.5632, 0.482, 0.5633, 0.4534, 0.5633, 0.4534, 0.5633, 0.482, 0.5633, 0.482, 0.5633, 0.4534, 0.5633, 0.4534, 0.5633, 0.482, 0.5633, 0.482, 0.5633, 0.4534, 0.5633, 0.4534, 0.5633, 0.482, 0.5633, 0.482, 0.5633, 0.4534, 0.5633, 0.4534, 0.5633, 0.482, 0.5633, 0.4043, 0.5, 0.4377, 0.5, 0.4377, 0.5, 0.4043, 0.5, 0.3827, 0.5, 0.4043, 0.5, 0.4043, 0.5, 0.3827, 0.5, 0.482, 0.01667, 0.5121, 0.01667, 0.5121, 0.02127, 0.5018, 0.02127, 0.482, 0.02127, 0.4534, 0.01667, 0.482, 0.01667, 0.482, 0.02127, 0.4534, 0.02127, 0.5018, 0.03333, 0.5018, 0.02127, 0.5121, 0.02127, 0.5121, 0.03333, 0.125, 0.5, 0.125, 0.75, 0.125, 0.75, 0.125, 0.5, 0.4348, 0.5633, 0.4026, 0.5633, 0.4026, 0.5633, 0.4348, 0.5633, 0.4821, 0.5, 0.4464, 0.5, 0.4464, 0.5, 0.4821, 0.5, 0.5893, 0.5, 0.625, 0.5, 0.625, 0.75, 0.5893, 0.75, 0.5893, 0.75, 0.625, 0.75, 0.625, 1.0, 0.5893, 1.0, 0.125, 0.5, 0.375, 0.5, 0.375, 0.75, 0.125, 0.75, 0.625, 0.75, 0.625, 0.5, 0.625, 0.5, 0.625, 0.75, 0.625, 0.5, 0.875, 0.5, 0.875, 0.75, 0.625, 0.75, 0.625, 0.25, 0.625, 0.25, 0.625, 0.25, 0.625, 0.25, 0.625, 1.0, 0.625, 0.75, 0.625, 0.75, 0.625, 1.0, 0.625, 0.5, 0.625, 0.25, 0.625, 0.25, 0.625, 0.5, 0.5893, 0.0, 0.625, 0.0, 0.625, 0.25, 0.5893, 0.25, 0.625, 0.25, 0.625, 0.0, 0.625, 0.0, 0.625, 0.25, 0.625, 1.0, 0.625, 1.0, 0.625, 1.0, 0.625, 1.0, 0.625, 0.25, 0.625, 0.25, 0.625, 0.25, 0.625, 0.25, 0.5893, 1.0, 0.625, 1.0, 0.625, 1.0, 0.5893, 1.0, 0.875, 0.75, 0.875, 0.5, 0.875, 0.5, 0.875, 0.75, 0.625, 1.0, 0.625, 1.0, 0.625, 1.0, 0.625, 1.0, 0.625, 1.0, 0.625, 1.0, 0.625, 1.0, 0.625, 1.0, 0.625, 1.0, 0.625, 1.0, 0.625, 1.0, 0.625, 1.0, 0.625, 1.0, 0.625, 1.0, 0.625, 1.0, 0.625, 1.0, 0.625, 1.0, 0.625, 1.0, 0.625, 1.0, 0.625, 1.0, 0.625, 1.0, 0.625, 1.0, 0.625, 1.0, 0.625, 1.0, 0.625, 0.25, 0.625, 0.0, 0.625, 0.0, 0.625, 0.25, 0.625, 0.25, 0.625, 0.0, 0.625, 0.0, 0.625, 0.25, 0.625, 0.25, 0.625, 0.0, 0.625, 0.0, 0.625, 0.25, 0.625, 0.25, 0.625, 0.0, 0.625, 0.0, 0.625, 0.25, 0.625, 0.25, 0.625, 0.0, 0.625, 0.0, 0.625, 0.25, 0.625, 0.25, 0.625, 0.0, 0.625, 0.0, 0.625, 0.25, 0.625, 0.25, 0.625, 0.25, 0.625, 0.25, 0.625, 0.25, 0.5179, 0.5, 0.4821, 0.5, 0.4821, 0.5, 0.5179, 0.5, 0.625, 0.25, 0.625, 0.25, 0.625, 0.25, 0.625, 0.25, 0.5536, 0.5, 0.5179, 0.5, 0.5179, 0.5, 0.5536, 0.5, 0.625, 0.5, 0.625, 0.5, 0.625, 0.5, 0.625, 0.5, 0.5893, 0.5, 0.5536, 0.5, 0.5536, 0.5, 0.5893, 0.5, 0.625, 1.0, 0.625, 0.75, 0.625, 0.75, 0.625, 1.0, 0.625, 1.0, 0.625, 0.75, 0.625, 0.75, 0.625, 1.0, 0.625, 1.0, 0.625, 0.75, 0.625, 0.75, 0.625, 1.0, 0.625, 1.0, 0.625, 0.75, 0.625, 0.75, 0.625, 1.0, 0.625, 1.0, 0.625, 0.75, 0.625, 0.75, 0.625, 1.0, 0.625, 1.0, 0.625, 0.75, 0.625, 0.75, 0.625, 1.0, 0.625, 0.25, 0.625, 0.25, 0.625, 0.25, 0.625, 0.25, 0.625, 0.25, 0.625, 0.25, 0.625, 0.25, 0.625, 0.25, 0.625, 0.25, 0.625, 0.25, 0.625, 0.25, 0.625, 0.25, 0.375, 0.25, 0.4107, 0.25, 0.4107, 0.25, 0.375, 0.25, 0.625, 0.25, 0.625, 0.25, 0.625, 0.25, 0.625, 0.25, 0.625, 0.25, 0.625, 0.25, 0.625, 0.25, 0.625, 0.25, 0.625, 0.75, 0.625, 0.5, 0.625, 0.5, 0.625, 0.75, 0.625, 0.75, 0.625, 0.5, 0.625, 0.5, 0.625, 0.75, 0.625, 0.75, 0.625, 0.5, 0.625, 0.5, 0.625, 0.75, 0.625, 0.75, 0.625, 0.5, 0.625, 0.5, 0.625, 0.75, 0.625, 0.75, 0.625, 0.5, 0.625, 0.5, 0.625, 0.75, 0.625, 0.75, 0.625, 0.5, 0.625, 0.5, 0.625, 0.75, 0.375, 1.0, 0.4107, 1.0, 0.4107, 1.0, 0.375, 1.0, 0.4107, 1.0, 0.4464, 1.0, 0.4464, 1.0, 0.4107, 1.0, 0.4464, 1.0, 0.4821, 1.0, 0.4821, 1.0, 0.4464, 1.0, 0.4821, 1.0, 0.5179, 1.0, 0.5179, 1.0, 0.4821, 1.0, 0.5179, 1.0, 0.5536, 1.0, 0.5536, 1.0, 0.5179, 1.0, 0.5536, 1.0, 0.5893, 1.0, 0.5893, 1.0, 0.5536, 1.0, 0.4464, 0.25, 0.4107, 0.25, 0.4107, 0.25, 0.4464, 0.25, 0.4821, 0.25, 0.4464, 0.25, 0.4464, 0.25, 0.4821, 0.25, 0.5179, 0.25, 0.4821, 0.25, 0.4821, 0.25, 0.5179, 0.25, 0.625, 0.25, 0.625, 0.25, 0.625, 0.25, 0.625, 0.25, 0.4107, 0.25, 0.4464, 0.25, 0.4464, 0.25, 0.4107, 0.25, 0.5536, 0.25, 0.5179, 0.25, 0.5179, 0.25, 0.5536, 0.25, 0.375, 0.0, 0.4107, 0.0, 0.4107, 0.25, 0.375, 0.25, 0.4107, 0.0, 0.4464, 0.0, 0.4464, 0.25, 0.4107, 0.25, 0.4464, 0.0, 0.4821, 0.0, 0.4821, 0.25, 0.4464, 0.25, 0.4821, 0.0, 0.5179, 0.0, 0.5179, 0.25, 0.4821, 0.25, 0.5179, 0.0, 0.5536, 0.0, 0.5536, 0.25, 0.5179, 0.25, 0.5536, 0.0, 0.5893, 0.0, 0.5893, 0.25, 0.5536, 0.25, 0.375, 0.75, 0.4107, 0.75, 0.4107, 1.0, 0.375, 1.0, 0.4107, 0.75, 0.4464, 0.75, 0.4464, 1.0, 0.4107, 1.0, 0.4464, 0.75, 0.4821, 0.75, 0.4821, 1.0, 0.4464, 1.0, 0.4821, 0.75, 0.5179, 0.75, 0.5179, 1.0, 0.4821, 1.0, 0.5179, 0.75, 0.5536, 0.75, 0.5536, 1.0, 0.5179, 1.0, 0.5536, 0.75, 0.5893, 0.75, 0.5893, 1.0, 0.5536, 1.0, 0.375, 0.5, 0.4107, 0.5, 0.4107, 0.75, 0.375, 0.75, 0.4107, 0.5, 0.4464, 0.5, 0.4464, 0.75, 0.4107, 0.75, 0.4464, 0.5, 0.4821, 0.5, 0.4821, 0.75, 0.4464, 0.75, 0.4821, 0.5, 0.5179, 0.5, 0.5179, 0.75, 0.4821, 0.75, 0.5179, 0.5, 0.5536, 0.5, 0.5536, 0.75, 0.5179, 0.75, 0.5536, 0.5, 0.5893, 0.5, 0.5893, 0.75, 0.5536, 0.75, 0.625, 0.5, 0.625, 0.5, 0.625, 0.5, 0.625, 0.5, 0.625, 0.5, 0.5893, 0.5, 0.5893, 0.5, 0.625, 0.5, 0.625, 0.5, 0.625, 0.5, 0.625, 0.5, 0.625, 0.5, 0.4107, 0.25, 0.4464, 0.25, 0.4464, 0.25, 0.4107, 0.25, 0.625, 0.5, 0.625, 0.5, 0.625, 0.5, 0.625, 0.5, 0.4464, 0.25, 0.4821, 0.25, 0.4821, 0.25, 0.4464, 0.25, 0.375, 0.25, 0.4107, 0.25, 0.4107, 0.25, 0.375, 0.25, 0.5893, 0.25, 0.625, 0.25, 0.625, 0.25, 0.5893, 0.25, 0.625, 0.5, 0.625, 0.5, 0.625, 0.5, 0.625, 0.5, 0.5893, 0.5, 0.5536, 0.5, 0.5536, 0.5, 0.5893, 0.5, 0.625, 0.25, 0.625, 0.25, 0.625, 0.25, 0.625, 0.25, 0.625, 0.5, 0.625, 0.5, 0.625, 0.5, 0.625, 0.5, 0.625, 0.5, 0.625, 0.25, 0.625, 0.25, 0.625, 0.5, 0.625, 0.5, 0.5893, 0.5, 0.5893, 0.5, 0.625, 0.5, 0.625, 0.25, 0.625, 0.25, 0.625, 0.25, 0.625, 0.25, 0.625, 0.25, 0.625, 0.5, 0.625, 0.5, 0.625, 0.25, 0.625, 0.5, 0.625, 0.5, 0.625, 0.5, 0.625, 0.5, 0.4107, 0.25, 0.4464, 0.25, 0.4464, 0.25, 0.4107, 0.25, 0.625, 0.25, 0.625, 0.25, 0.625, 0.25, 0.625, 0.25, 0.625, 0.25, 0.625, 0.25, 0.625, 0.25, 0.625, 0.25, 0.4464, 0.5, 0.4107, 0.5, 0.4107, 0.5, 0.4464, 0.5, 0.625, 0.25, 0.625, 0.25, 0.625, 0.25, 0.625, 0.25, 0.625, 0.25, 0.625, 0.25, 0.625, 0.25, 0.625, 0.25, 0.5893, 0.25, 0.625, 0.25, 0.625, 0.25, 0.5893, 0.25, 0.375, 0.25, 0.4107, 0.25, 0.4107, 0.25, 0.375, 0.25, 0.5536, 0.25, 0.5893, 0.25, 0.5893, 0.25, 0.5536, 0.25, 0.375, 0.5, 0.125, 0.5, 0.125, 0.5, 0.375, 0.5, 0.625, 0.25, 0.625, 0.5, 0.625, 0.5, 0.625, 0.25, 0.5179, 0.25, 0.5536, 0.25, 0.5536, 0.25, 0.5179, 0.25, 0.625, 0.5, 0.625, 0.5, 0.625, 0.5, 0.625, 0.5, 0.625, 0.25, 0.625, 0.25, 0.625, 0.25, 0.625, 0.25, 0.4821, 0.25, 0.5179, 0.25, 0.5179, 0.25, 0.4821, 0.25, 0.4107, 0.5, 0.375, 0.5, 0.375, 0.5, 0.4107, 0.5, 0.625, 0.5, 0.625, 0.5, 0.625, 0.5, 0.625, 0.5, 0.4107, 0.5, 0.375, 0.5, 0.375, 0.5, 0.4107, 0.5, 0.625, 0.5, 0.5893, 0.5, 0.5893, 0.5, 0.625, 0.5, 0.625, 0.25, 0.625, 0.5, 0.625, 0.5, 0.625, 0.25, 0.4107, 0.25, 0.4464, 0.25, 0.4464, 0.25, 0.4107, 0.25, 0.375, 0.5, 0.125, 0.5, 0.125, 0.5, 0.375, 0.5, 0.625, 0.5, 0.625, 0.25, 0.625, 0.25, 0.625, 0.5, 0.4464, 0.25, 0.4821, 0.25, 0.4821, 0.25, 0.4464, 0.25, 0.625, 0.5, 0.625, 0.5, 0.625, 0.5, 0.625, 0.5, 0.4464, 0.5, 0.4107, 0.5, 0.4107, 0.5, 0.4464, 0.5, 0.375, 0.25, 0.4107, 0.25, 0.4107, 0.25, 0.375, 0.25, 0.4821, 0.25, 0.5179, 0.25, 0.5179, 0.25, 0.4821, 0.25, 0.625, 0.5, 0.625, 0.5, 0.625, 0.5, 0.625, 0.5, 0.625, 0.25, 0.625, 0.25, 0.625, 0.25, 0.625, 0.25, 0.5536, 0.5, 0.5179, 0.5, 0.5179, 0.5, 0.5536, 0.5, 0.625, 0.5, 0.625, 0.5, 0.625, 0.5, 0.625, 0.5, 0.5536, 0.25, 0.5893, 0.25, 0.5893, 0.25, 0.5536, 0.25, 0.375, 0.5, 0.125, 0.5, 0.125, 0.5, 0.375, 0.5, 0.5179, 0.5, 0.4821, 0.5, 0.4821, 0.5, 0.5179, 0.5, 0.625, 0.5, 0.625, 0.5, 0.625, 0.5, 0.625, 0.5, 0.5179, 0.25, 0.5536, 0.25, 0.5536, 0.25, 0.5179, 0.25, 0.4821, 0.5, 0.4464, 0.5, 0.4464, 0.5, 0.4821, 0.5, 0.4821, 0.25, 0.5179, 0.25, 0.5179, 0.25, 0.4821, 0.25, 0.4107, 0.5, 0.375, 0.5, 0.375, 0.5, 0.4107, 0.5, 0.4464, 0.5, 0.4107, 0.5, 0.4107, 0.5, 0.4464, 0.5, 0.4464, 0.25, 0.4821, 0.25, 0.4821, 0.25, 0.4464, 0.25, 0.625, 0.25, 0.625, 0.25, 0.625, 0.25, 0.625, 0.25, 0.5179, 0.5, 0.4821, 0.5, 0.4821, 0.5, 0.5179, 0.5, 0.625, 0.25, 0.625, 0.25, 0.625, 0.25, 0.625, 0.25, 0.5536, 0.25, 0.5893, 0.25, 0.5893, 0.25, 0.5536, 0.25, 0.5536, 0.5, 0.5179, 0.5, 0.5179, 0.5, 0.5536, 0.5, 0.625, 0.5, 0.625, 0.25, 0.625, 0.25, 0.625, 0.5, 0.5893, 0.25, 0.625, 0.25, 0.625, 0.25, 0.5893, 0.25, 0.375, 0.5, 0.125, 0.5, 0.125, 0.5, 0.375, 0.5, 0.5893, 0.5, 0.5536, 0.5, 0.5536, 0.5, 0.5893, 0.5, 0.375, 0.25, 0.4107, 0.25, 0.4107, 0.25, 0.375, 0.25, 0.625, 0.5, 0.5893, 0.5, 0.5893, 0.5, 0.625, 0.5, 0.625, 0.5, 0.625, 0.5, 0.625, 0.5, 0.625, 0.5, 0.625, 0.25, 0.625, 0.25, 0.625, 0.25, 0.625, 0.25, 0.5893, 0.5, 0.5536, 0.5, 0.5536, 0.5, 0.5893, 0.5, 0.625, 0.25, 0.625, 0.25, 0.625, 0.25, 0.625, 0.25, 0.5893, 0.25, 0.625, 0.25, 0.625, 0.25, 0.5893, 0.25, 0.625, 0.25, 0.625, 0.25, 0.625, 0.25, 0.625, 0.25, 0.5536, 0.5, 0.5179, 0.5, 0.5179, 0.5, 0.5536, 0.5, 0.625, 0.5, 0.625, 0.5, 0.625, 0.5, 0.625, 0.5, 0.5536, 0.25, 0.5893, 0.25, 0.5893, 0.25, 0.5536, 0.25, 0.625, 0.25, 0.625, 0.25, 0.625, 0.25, 0.625, 0.25, 0.5179, 0.5, 0.4821, 0.5, 0.4821, 0.5, 0.5179, 0.5, 0.625, 0.5, 0.625, 0.5, 0.625, 0.5, 0.625, 0.5, 0.5179, 0.25, 0.5536, 0.25, 0.5536, 0.25, 0.5179, 0.25, 0.4821, 0.5, 0.4464, 0.5, 0.4464, 0.5, 0.4821, 0.5, 0.5536, 0.5, 0.5179, 0.5, 0.5179, 0.5, 0.5536, 0.5, 0.625, 0.5, 0.625, 0.5, 0.625, 0.5, 0.625, 0.5, 0.5893, 0.25, 0.625, 0.25, 0.625, 0.25, 0.5893, 0.25, 0.625, 0.5, 0.625, 0.25, 0.625, 0.25, 0.625, 0.5, 0.5893, 0.5, 0.5536, 0.5, 0.5536, 0.5, 0.5893, 0.5, 0.625, 0.5, 0.625, 0.5, 0.625, 0.5, 0.625, 0.5, 0.625, 0.5, 0.5893, 0.5, 0.5893, 0.5, 0.625, 0.5, 0.625, 0.25, 0.625, 0.25, 0.625, 0.25, 0.625, 0.25, 0.625, 0.25, 0.625, 0.5, 0.625, 0.5, 0.625, 0.25, 0.4107, 0.25, 0.4464, 0.25, 0.4464, 0.25, 0.4107, 0.25, 0.4107, 0.5, 0.375, 0.5, 0.375, 0.5, 0.4107, 0.5, 0.5179, 0.25, 0.5536, 0.25, 0.5536, 0.25, 0.5179, 0.25, 0.625, 0.25, 0.625, 0.25, 0.625, 0.25, 0.625, 0.25, 0.4821, 0.5, 0.4464, 0.5, 0.4464, 0.5, 0.4821, 0.5, 0.625, 0.25, 0.625, 0.25, 0.625, 0.25, 0.625, 0.25, 0.4821, 0.25, 0.5179, 0.25, 0.5179, 0.25, 0.4821, 0.25, 0.4464, 0.5, 0.4107, 0.5, 0.4107, 0.5, 0.4464, 0.5, 0.625, 0.5, 0.625, 0.5, 0.625, 0.5, 0.625, 0.5, 0.4464, 0.25, 0.4821, 0.25, 0.4821, 0.25, 0.4464, 0.25, 0.625, 0.5, 0.625, 0.5, 0.625, 0.5, 0.625, 0.5, 0.4107, 0.25, 0.4464, 0.25, 0.4464, 0.25, 0.4107, 0.25, 0.625, 0.25, 0.625, 0.5, 0.625, 0.5, 0.625, 0.25, 0.4464, 0.5, 0.4107, 0.5, 0.4107, 0.5, 0.4464, 0.5, 0.4821, 0.25, 0.5179, 0.25, 0.5179, 0.25, 0.4821, 0.25, 0.625, 0.5, 0.625, 0.25, 0.625, 0.25, 0.625, 0.5, 0.4821, 0.5, 0.4464, 0.5, 0.4464, 0.5, 0.4821, 0.5, 0.625, 0.5, 0.625, 0.5, 0.625, 0.5, 0.625, 0.5, 0.5179, 0.25, 0.5536, 0.25, 0.5536, 0.25, 0.5179, 0.25, 0.5179, 0.5, 0.4821, 0.5, 0.4821, 0.5, 0.5179, 0.5, 0.625, 0.25, 0.625, 0.25, 0.625, 0.25, 0.625, 0.25, 0.5536, 0.25, 0.5893, 0.25, 0.5893, 0.25, 0.5536, 0.25, 0.5536, 0.25, 0.5893, 0.25, 0.5893, 0.25, 0.5536, 0.25, 0.5179, 0.5, 0.4821, 0.5, 0.4821, 0.5, 0.5179, 0.5, 0.375, 0.25, 0.4107, 0.25, 0.4107, 0.25, 0.375, 0.25, 0.5179, 0.25, 0.5536, 0.25, 0.5536, 0.25, 0.5179, 0.25, 0.4821, 0.5, 0.4464, 0.5, 0.4464, 0.5, 0.4821, 0.5, 0.375, 0.5, 0.125, 0.5, 0.125, 0.5, 0.375, 0.5, 0.4821, 0.25, 0.5179, 0.25, 0.5179, 0.25, 0.4821, 0.25, 0.625, 0.25, 0.625, 0.25, 0.625, 0.25, 0.625, 0.25, 0.4464, 0.5, 0.4107, 0.5, 0.4107, 0.5, 0.4464, 0.5, 0.4464, 0.25, 0.4821, 0.25, 0.4821, 0.25, 0.4464, 0.25, 0.4107, 0.5, 0.375, 0.5, 0.375, 0.5, 0.4107, 0.5, 0.4821, 0.25, 0.5179, 0.25, 0.5179, 0.25, 0.4821, 0.25, 0.625, 0.5, 0.625, 0.25, 0.625, 0.25, 0.625, 0.5, 0.4821, 0.5, 0.4464, 0.5, 0.4464, 0.5, 0.4821, 0.5, 0.625, 0.25, 0.625, 0.5, 0.625, 0.5, 0.625, 0.25, 0.5179, 0.25, 0.5536, 0.25, 0.5536, 0.25, 0.5179, 0.25, 0.5179, 0.5, 0.4821, 0.5, 0.4821, 0.5, 0.5179, 0.5, 0.375, 0.5, 0.125, 0.5, 0.125, 0.5, 0.375, 0.5, 0.5536, 0.25, 0.5893, 0.25, 0.5893, 0.25, 0.5536, 0.25, 0.4464, 0.25, 0.4821, 0.25, 0.4821, 0.25, 0.4464, 0.25, 0.375, 0.25, 0.4107, 0.25, 0.4107, 0.25, 0.375, 0.25, 0.4107, 0.25, 0.4464, 0.25, 0.4464, 0.25, 0.4107, 0.25, 0.625, 0.25, 0.625, 0.5, 0.625, 0.5, 0.625, 0.25, 0.375, 0.5, 0.125, 0.5, 0.125, 0.5, 0.375, 0.5, 0.625, 0.5, 0.5893, 0.5, 0.5893, 0.5, 0.625, 0.5, 0.5893, 0.5, 0.5536, 0.5, 0.5536, 0.5, 0.5893, 0.5, 0.5893, 0.25, 0.625, 0.25, 0.625, 0.25, 0.5893, 0.25, 0.4107, 0.5, 0.375, 0.5, 0.375, 0.5, 0.4107, 0.5, 0.5536, 0.5, 0.5179, 0.5, 0.5179, 0.5, 0.5536, 0.5, 0.5893, 0.25, 0.625, 0.25, 0.625, 0.5, 0.5893, 0.5, 0.5179, 0.5, 0.4821, 0.5, 0.4821, 0.5, 0.5179, 0.5, 0.5536, 0.25, 0.5893, 0.25, 0.5893, 0.25, 0.5536, 0.25, 0.5536, 0.5, 0.5179, 0.5, 0.5179, 0.5, 0.5536, 0.5, 0.5893, 0.5, 0.5536, 0.5, 0.5536, 0.5, 0.5893, 0.5, 0.4107, 0.5, 0.375, 0.5, 0.375, 0.5, 0.4107, 0.5, 0.4107, 0.25, 0.4464, 0.25, 0.4464, 0.25, 0.4107, 0.25, 0.4107, 0.5, 0.375, 0.5, 0.375, 0.5, 0.4107, 0.5, 0.4464, 0.5, 0.4107, 0.5, 0.4107, 0.5, 0.4464, 0.5, 0.4464, 0.25, 0.4821, 0.25, 0.4821, 0.25, 0.4464, 0.25, 0.4107, 0.25, 0.4464, 0.25, 0.4464, 0.25, 0.4107, 0.25, 0.625, 0.5, 0.5893, 0.5, 0.5893, 0.5, 0.625, 0.5, 0.5893, 0.5, 0.5536, 0.5, 0.5536, 0.5, 0.5893, 0.5, 0.5893, 0.25, 0.625, 0.25, 0.625, 0.25, 0.5893, 0.25, 0.375, 0.25, 0.4107, 0.25, 0.4107, 0.25, 0.375, 0.25, 0.5536, 0.5, 0.5179, 0.5, 0.5179, 0.5, 0.5536, 0.5, 0.4464, 0.25, 0.4821, 0.25, 0.4821, 0.25, 0.4464, 0.25, 0.5536, 0.5, 0.5179, 0.5, 0.5179, 0.5, 0.5536, 0.5, 0.4107, 0.5, 0.375, 0.5, 0.375, 0.5, 0.4107, 0.5, 0.4464, 0.5, 0.4107, 0.5, 0.4107, 0.5, 0.4464, 0.5, 0.4821, 0.25, 0.5179, 0.25, 0.5179, 0.25, 0.4821, 0.25, 0.5536, 0.25, 0.5893, 0.25, 0.5893, 0.5, 0.5536, 0.5, 0.5179, 0.25, 0.5536, 0.25, 0.5536, 0.25, 0.5179, 0.25, 0.5893, 0.25, 0.5893, 0.5, 0.5893, 0.5, 0.5893, 0.25, 0.4821, 0.5, 0.4464, 0.5, 0.4464, 0.5, 0.4821, 0.5, 0.4821, 0.25, 0.5179, 0.25, 0.5179, 0.25, 0.4821, 0.25, 0.375, 0.25, 0.4107, 0.25, 0.4107, 0.25, 0.375, 0.25, 0.4464, 0.5, 0.4107, 0.5, 0.4107, 0.5, 0.4464, 0.5, 0.4464, 0.25, 0.4821, 0.25, 0.4821, 0.25, 0.4464, 0.25, 0.375, 0.5, 0.125, 0.5, 0.125, 0.5, 0.375, 0.5, 0.4107, 0.5, 0.375, 0.5, 0.375, 0.5, 0.4107, 0.5, 0.4464, 0.25, 0.4821, 0.25, 0.4821, 0.25, 0.4464, 0.25, 0.5179, 0.5, 0.4821, 0.5, 0.4821, 0.5, 0.5179, 0.5, 0.375, 0.5, 0.125, 0.5, 0.125, 0.5, 0.375, 0.5, 0.5179, 0.25, 0.5536, 0.25, 0.5536, 0.5, 0.5179, 0.5, 0.5179, 0.5, 0.4821, 0.5, 0.4821, 0.5, 0.5179, 0.5, 0.5536, 0.25, 0.5536, 0.5, 0.5536, 0.5, 0.5536, 0.25, 0.375, 0.25, 0.4107, 0.25, 0.4107, 0.25, 0.375, 0.25, 0.4107, 0.25, 0.4464, 0.25, 0.4464, 0.25, 0.4107, 0.25, 0.5179, 0.25, 0.5536, 0.25, 0.5536, 0.25, 0.5179, 0.25, 0.4821, 0.5, 0.4464, 0.5, 0.4464, 0.5, 0.4821, 0.5, 0.375, 0.5, 0.125, 0.5, 0.125, 0.5, 0.375, 0.5, 0.375, 0.5, 0.125, 0.5, 0.125, 0.5, 0.375, 0.5, 0.4107, 0.25, 0.4464, 0.25, 0.4464, 0.25, 0.4107, 0.25, 0.4821, 0.5, 0.4464, 0.5, 0.4464, 0.5, 0.4821, 0.5, 0.4821, 0.25, 0.5179, 0.25, 0.5179, 0.5, 0.4821, 0.5, 0.4821, 0.5, 0.4464, 0.5, 0.4464, 0.5, 0.4821, 0.5, 0.4107, 0.25, 0.4464, 0.25, 0.4464, 0.25, 0.4107, 0.25, 0.4464, 0.5, 0.4107, 0.5, 0.4107, 0.5, 0.4464, 0.5, 0.375, 0.25, 0.4107, 0.25, 0.4107, 0.25, 0.375, 0.25, 0.5179, 0.25, 0.5179, 0.5, 0.5179, 0.5, 0.5179, 0.25, 0.4821, 0.25, 0.5179, 0.25, 0.5179, 0.25, 0.4821, 0.25, 0.4464, 0.25, 0.4464, 0.5, 0.4464, 0.5, 0.4464, 0.25, 0.375, 0.5, 0.125, 0.5, 0.125, 0.5, 0.375, 0.5, 0.4464, 0.25, 0.4821, 0.25, 0.4821, 0.5, 0.4464, 0.5, 0.4464, 0.5, 0.4107, 0.5, 0.4107, 0.5, 0.4464, 0.5, 0.4464, 0.25, 0.4821, 0.25, 0.4821, 0.25, 0.4464, 0.25, 0.4107, 0.5, 0.375, 0.5, 0.375, 0.5, 0.4107, 0.5, 0.4821, 0.25, 0.4821, 0.5, 0.4821, 0.5, 0.4821, 0.25, 0.375, 0.25, 0.4107, 0.25, 0.4107, 0.25, 0.375, 0.25, 0.4107, 0.5, 0.375, 0.5, 0.375, 0.5, 0.4107, 0.5, 0.4107, 0.25, 0.4464, 0.25, 0.4464, 0.5, 0.4107, 0.5, 0.4464, 0.5, 0.4107, 0.5, 0.4107, 0.5, 0.4464, 0.5, 0.4107, 0.25, 0.4464, 0.25, 0.4464, 0.25, 0.4107, 0.25, 0.4107, 0.5, 0.375, 0.5, 0.375, 0.5, 0.4107, 0.5, 0.375, 0.25, 0.4107, 0.25, 0.4107, 0.25, 0.375, 0.25, 0.375, 0.25, 0.4107, 0.25, 0.4107, 0.5, 0.375, 0.5, 0.375, 0.25, 0.4107, 0.25, 0.4107, 0.25, 0.375, 0.25, 0.4107, 0.25, 0.4107, 0.5, 0.4107, 0.5, 0.4107, 0.25, 0.375, 0.5, 0.125, 0.5, 0.125, 0.5, 0.375, 0.5, 0.625, 0.25, 0.625, 0.25, 0.625, 0.25, 0.625, 0.25, 0.4107, 0.25, 0.375, 0.25, 0.375, 0.25, 0.4107, 0.25, 0.625, 0.25, 0.625, 0.25, 0.625, 0.25, 0.625, 0.25, 0.625, 0.25, 0.625, 0.25, 0.625, 0.25, 0.625, 0.25, 0.625, 0.25, 0.625, 0.25, 0.625, 0.25, 0.625, 0.25, 0.625, 0.25, 0.625, 0.25, 0.625, 0.25, 0.625, 0.25, 0.625, 0.25, 0.625, 0.25, 0.625, 0.25, 0.625, 0.25, 0.625, 0.25, 0.625, 0.25, 0.625, 0.25, 0.625, 0.25, 0.625, 0.25, 0.5893, 0.25, 0.5893, 0.25, 0.625, 0.25, 0.5893, 0.25, 0.5536, 0.25, 0.5536, 0.25, 0.5893, 0.25, 0.5536, 0.25, 0.5179, 0.25, 0.5179, 0.25, 0.5536, 0.25, 0.5179, 0.25, 0.4821, 0.25, 0.4821, 0.25, 0.5179, 0.25, 0.4821, 0.25, 0.4464, 0.25, 0.4464, 0.25, 0.4821, 0.25, 0.4464, 0.25, 0.4107, 0.25, 0.4107, 0.25, 0.4464, 0.25, 0.625, 0.25, 0.625, 0.25, 0.625, 0.25, 0.625, 0.25, 0.625, 0.25, 0.625, 0.25, 0.625, 0.25, 0.625, 0.25, 0.625, 0.25, 0.625, 0.25, 0.625, 0.25, 0.625, 0.25, 0.5893, 0.25, 0.625, 0.25, 0.625, 0.25, 0.5893, 0.25, 0.625, 0.25, 0.625, 0.25, 0.625, 0.25, 0.625, 0.25, 0.875, 0.5, 0.875, 0.5, 0.875, 0.5, 0.875, 0.5, 0.625, 0.25, 0.625, 0.25, 0.625, 0.25, 0.625, 0.25, 0.5536, 0.25, 0.5893, 0.25, 0.5893, 0.25, 0.5536, 0.25, 0.625, 0.25, 0.625, 0.25, 0.625, 0.25, 0.625, 0.25, 0.5179, 0.25, 0.5536, 0.25, 0.5536, 0.25, 0.5179, 0.25, 0.125, 0.5, 0.125, 0.5, 0.125, 0.5, 0.125, 0.5, 0.625, 0.25, 0.5893, 0.25, 0.5893, 0.25, 0.625, 0.25, 0.4821, 0.25, 0.5179, 0.25, 0.5179, 0.25, 0.4821, 0.25, 0.4107, 0.25, 0.375, 0.25, 0.375, 0.25, 0.4107, 0.25, 0.5893, 0.25, 0.5536, 0.25, 0.5536, 0.25, 0.5893, 0.25, 0.4464, 0.25, 0.4821, 0.25, 0.4821, 0.25, 0.4464, 0.25])
me_cube.materials.append(mat_material)
me_cube.use_remesh_preserve_volume = False
me_cube.use_remesh_preserve_attributes = False
me_cube.use_mirror_vertex_groups = False
me_cube.update()

# ---- objects
ob_house = bpy.data.objects.new('House', me_cube)

# ---- transforms, parenting, visibility, modifiers, constraints
ob_house.location = (-0.08801, -0.007893, 0.9538)
ob_house.lock_rotations_4d = False
ob_house.empty_display_type = 'ARROWS'
ob_house.lineart.crease_threshold = 0.0
_m = ob_house.modifiers.new('Solidify', 'SOLIDIFY')
_m.thickness = 0.21
_m = ob_house.modifiers.new('Auto Smooth', 'NODES')
_m.node_group = ng_auto_smooth
_gi = [s.identifier for s in ng_auto_smooth.interface.items_tree if s.item_type == 'SOCKET' and s.in_out == 'INPUT']
_m[_gi[1]] = 0.5236  # Angle

# ---- collection membership
col_collection.objects.link(ob_house)

# ---- scene / render settings (as saved in the file)
scene.frame_start = 1; scene.frame_end = 250; scene.frame_set(119)
scene.render.engine = 'BLENDER_EEVEE_NEXT'
scene.cycles.samples = 128
scene.cycles.sampling_pattern = 'TABULATED_SOBOL'
scene.cycles.use_adaptive_sampling = False
scene.cycles.use_light_tree = False
scene.view_settings.view_transform = 'Filmic'
bpy.context.view_layer.update()

# ---- added for rendering (the .blend has no active camera and no usable light): camera, sun
cam_auto = bpy.data.cameras.new('AutoCamera')
cam_auto.lens = 50.0
cam_auto.sensor_width = 36.0
cam_auto.clip_end = 1000.0
ob_auto_camera = bpy.data.objects.new('AutoCamera', cam_auto)
scene.collection.objects.link(ob_auto_camera)
ob_auto_camera.location = (57.4479, -63.2173, 47.4793)
ob_auto_camera.rotation_euler = (1.09748, -7.21219e-08, 0.694738)
scene.camera = ob_auto_camera
light_auto_sun = bpy.data.lights.new('AutoSun', 'SUN')
light_auto_sun.energy = 3.0
light_auto_sun.angle = 0.0523599
ob_auto_sun = bpy.data.objects.new('AutoSun', light_auto_sun)
scene.collection.objects.link(ob_auto_sun)
ob_auto_sun.rotation_euler = (0.872665, 0.174533, 0.523599)
bpy.context.view_layer.update()
